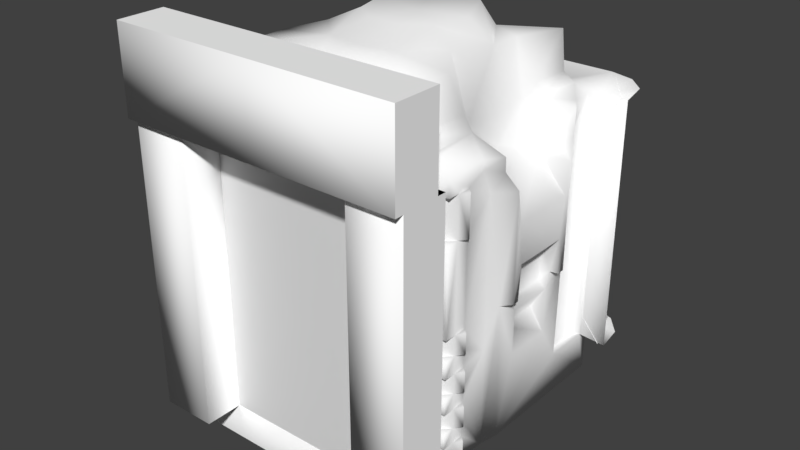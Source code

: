 # Source: Elevator.blend  (saved by Blender 2.77.0; exported with 4.5.12 LTS)
import bpy
from mathutils import Matrix  # noqa: F401  (used for matrix-valued properties, if any)

bpy.ops.wm.read_factory_settings(use_empty=True)
scene = bpy.context.scene
scene.name = 'Scene'

# ---- collections
col_collection_1 = bpy.data.collections.new('Collection 1'); scene.collection.children.link(col_collection_1)

# ---- materials (node trees are filled in below, after node groups)
mat_elevatordoor = bpy.data.materials.new('ElevatorDoor')
mat_elevatordoor.alpha_threshold = 0.0
mat_elevatordoor.use_transparent_shadow = False
mat_elevatordoor.roughness = 0.5
mat_elevator = bpy.data.materials.new('Elevator')
mat_elevator.alpha_threshold = 0.0
mat_elevator.use_transparent_shadow = False
mat_elevator.diffuse_color = (1.0, 1.0, 1.0, 1.0)
mat_elevator.roughness = 0.5
mat_elevator.specular_intensity = 0.0

# ---- material node trees

# ---- world
world_world = bpy.data.worlds.new('World'); scene.world = world_world
world_world.color = (0.05088, 0.05088, 0.05088)
world_world.use_sun_shadow = False
world_world.sun_shadow_jitter_overblur = 0.0
world_world.cycles.sampling_method = 'MANUAL'

# ---- meshes
me_elevatordoorright = bpy.data.meshes.new('ElevatorDoorRight')
me_elevatordoorright.from_pydata([(12.55, -20.5, 1.907e-06), (-1.609e-06, -20.5, 1.907e-06), (12.55, -19.5, 1.907e-06), (-1.609e-06, -19.5, 40.35), (12.55, -20.5, 40.35), (-1.609e-06, -20.5, 40.35), (12.55, -19.5, 40.35), (-1.609e-06, -19.5, 1.907e-06)], [], [(6, 2, 7, 3), (3, 7, 1, 5), (5, 1, 0, 4)])
_uv = me_elevatordoorright.uv_layers.new(name='UVMap')
_uv.uv.foreach_set('vector', [0.625, 1.0, 0.625, 0.0, 0.0, 0.0, 0.0, 1.0, 0.007437, 1.0, 0.007436, 1.581e-05, 1.581e-05, 1.581e-05, 1.581e-05, 1.0, 0.0, 1.0, 0.0, 0.0, 0.625, 0.0, 0.625, 1.0])
me_elevatordoorright.materials.append(mat_elevatordoor)
me_elevatordoorright.use_remesh_preserve_volume = False
me_elevatordoorright.use_remesh_preserve_attributes = False
me_elevatordoorright.use_mirror_vertex_groups = False
me_elevatordoorright.update()
me_elevatordoorleft = bpy.data.meshes.new('ElevatorDoorLeft')
me_elevatordoorleft.from_pydata([(-12.55, -20.5, 1.907e-06), (1.609e-06, -20.5, 1.907e-06), (-12.55, -19.5, 1.907e-06), (1.609e-06, -19.5, 40.35), (-12.55, -20.5, 40.35), (1.609e-06, -20.5, 40.35), (-12.55, -19.5, 40.35), (1.609e-06, -19.5, 1.907e-06)], [], [(6, 3, 7, 2), (3, 5, 1, 7), (5, 4, 0, 1)])
_uv = me_elevatordoorleft.uv_layers.new(name='UVMap')
_uv.uv.foreach_set('vector', [0.625, 1.0, 0.0, 1.0, 0.0, 0.0, 0.625, 0.0, 0.007437, 1.0, 1.581e-05, 1.0, 1.581e-05, 1.581e-05, 0.007436, 1.581e-05, 0.0, 1.0, 0.625, 1.0, 0.625, 0.0, 0.0, 0.0])
me_elevatordoorleft.materials.append(mat_elevatordoor)
me_elevatordoorleft.use_remesh_preserve_volume = False
me_elevatordoorleft.use_remesh_preserve_attributes = False
me_elevatordoorleft.use_mirror_vertex_groups = False
me_elevatordoorleft.update()
me_elevator = bpy.data.meshes.new('Elevator')
me_elevator.from_pydata([(9.221, -4.73, 48.88), (4.641, -9.206, 49.07), (4.215, 10.93, 47.18), (3.485, 8.464, 50.74), (2.086, -5.481, 50.74), (5.462, -3.028, 50.74), (-0.0005795, 1.006, 50.49), (6.751, 1.743, 50.74), (3.485, 13.72, 44.67), (4.215, 13.72, 46.37), (10.03, 2.199, 48.13), (12.08, 13.72, 47.66), (8.653, -17.09, 43.12), (7.306, -15.99, 41.61), (7.306, -15.99, 44.85), (13.41, -6.08, 40.76), (12.31, -9.1, 48.14), (12.2, -16.58, 42.52), (12.31, -16.58, 48.14), (12.2, -5.922, 42.52), (11.72, -4.398, 40.73), (15.87, -5.891, 36.85), (13.41, 8.024, 40.91), (11.72, 6.342, 40.73), (15.87, 7.835, 36.85), (12.28, 7.738, 42.3), (10.23, 6.587, 47.97), (13.56, 14.64, 40.91), (12.42, 15.47, 40.91), (13.74, -15.64, 30.99), (16.65, -10.86, 30.99), (16.65, -10.86, 36.64), (13.74, -15.64, 36.64), (17.42, -11.55, 30.99), (17.42, -11.55, 36.64), (16.65, -12.63, 30.99), (16.65, -12.63, 36.64), (14.86, -14.32, 30.99), (14.86, -14.32, 36.64), (16.65, -14.32, 30.99), (16.65, -14.32, 36.64), (16.65, -10.86, 16.05), (16.65, -10.86, 18.88), (17.42, -11.55, 16.05), (17.42, -11.55, 18.88), (16.65, -12.63, 16.05), (16.65, -12.63, 18.88), (14.86, -14.32, 16.05), (14.86, -14.32, 18.88), (16.65, -14.32, 16.05), (16.65, -14.32, 18.88), (16.65, -10.86, 10.76), (16.65, -10.86, 13.59), (17.42, -11.55, 10.76), (17.42, -11.55, 13.59), (16.65, -12.63, 10.76), (16.65, -12.63, 13.59), (14.86, -14.32, 10.76), (14.86, -14.32, 13.59), (16.65, -14.32, 10.76), (16.65, -14.32, 13.59), (16.65, -10.86, 5.759), (16.65, -10.86, 8.591), (17.42, -11.55, 5.759), (17.42, -11.55, 8.591), (16.65, -12.63, 5.759), (16.65, -12.63, 8.591), (14.86, -14.32, 5.759), (14.86, -14.32, 8.591), (16.65, -14.32, 5.759), (16.65, -14.32, 8.591), (16.65, -10.86, 0.0008775), (16.65, -10.86, 3.619), (17.42, -11.55, 0.7871), (17.42, -11.55, 3.619), (16.43, -12.63, 0.0008775), (16.65, -12.63, 3.619), (14.86, -14.32, 3.619), (16.65, -14.32, 3.619), (13.74, -15.64, 8.591), (13.74, -15.64, 18.77), (13.74, -18.16, 40.28), (12.32, -19.23, 0.0008775), (-0.0005795, -20.52, 40.28), (-0.0005795, -17.31, 40.28), (-0.0005795, -16.84, 40.76), (13.74, -17.31, 40.28), (13.74, -16.84, 40.76), (7.835, -16.84, 41.26), (-0.0005795, -16.42, 49.12), (-0.0005795, -10.15, 49.07), (-0.0005795, -15.99, 41.61), (-0.0005795, -15.99, 44.85), (13.74, -15.64, 40.73), (14.86, -14.32, 40.73), (16.65, -14.32, 38.84), (16.65, -8.185, 37.76), (16.65, -6.8, 34.61), (16.65, -8.185, 39.02), (17.97, -5.982, 39.02), (17.97, -5.919, 37.19), (18.79, -4.283, 34.61), (16.52, 10.38, 37.76), (16.52, 9.122, 34.61), (16.52, 10.38, 40.44), (17.97, 8.115, 37.19), (16.52, 9.122, 6.073), (16.52, 13.06, 40.44), (17.97, 8.178, 40.45), (18.79, -3.553, 30.37), (14.92, 5.589, 34.88), (14.92, -3.591, 34.88), (12.12, 0.9722, 36.59), (18.79, -2.993, 24.7), (16.72, -2.207, 18.79), (16.72, 4.403, 18.79), (16.72, 4.403, 23.44), (16.72, -2.207, 23.44), (15.86, 4.236, 14.66), (15.86, -2.246, 14.66), (18.79, -4.283, 19.84), (18.79, -3.307, 19.84), (17.72, -5.568, 19.82), (17.72, -2.246, 11.51), (17.72, -2.246, 17.68), (17.72, -3.036, 19.82), (18.79, 5.409, 19.84), (17.72, 4.348, 17.68), (17.72, 4.348, 11.51), (17.72, 7.764, 19.82), (18.79, 6.479, 19.84), (18.79, 6.479, 34.61), (18.79, 5.654, 30.37), (18.79, 5.094, 24.7), (17.72, 5.137, 19.82), (16.65, -6.8, 13.96), (20.35, 18.88, 40.44), (17.94, 21.3, 40.44), (14.63, 22.18, 40.44), (17.71, 14.39, 40.44), (16.52, 13.06, 6.07), (-0.0005795, 15.47, 40.91), (-0.0005795, 22.18, 40.44), (-0.0005795, 14.19, 42.3), (12.44, 14.03, 42.22), (17.45, 14.39, 6.072), (20.69, 18.31, 5.801), (18.47, 21.0, 5.801), (16.62, 17.61, 6.016), (16.43, 17.41, 0.0008775), (14.86, 18.15, 0.0008775), (14.93, 18.42, 6.016), (14.97, 22.21, 5.801), (-0.0005795, 22.21, 5.801), (-0.0005795, 18.42, 6.016), (-0.0005795, 18.15, 0.0008775), (17.3, 16.11, 6.016), (17.3, 16.11, 0.0008775), (17.45, 7.955, 6.072), (17.18, -4.283, 0.0008775), (16.65, -6.8, 0.0008775), (-0.0005795, -20.55, 0.0008775), (-0.0005795, -1.617, 0.0008775), (13.74, -15.64, 0.0008775), (13.12, -16.84, 6.008), (13.12, -16.84, 0.0008775), (13.74, -16.68, 0.0008775), (13.74, -18.16, 9.252), (13.74, -16.68, 6.008), (12.74, -18.85, 6.042), (12.74, -18.85, 0.0008775), (12.32, -19.23, 40.28), (-9.222, -4.73, 48.88), (-4.642, -9.206, 49.07), (-4.216, 10.93, 47.18), (-5.463, -3.028, 50.74), (-6.753, 1.743, 50.74), (-4.216, 13.72, 46.37), (-10.03, 2.199, 48.13), (-12.08, 13.72, 47.66), (-8.654, -17.09, 43.12), (-7.307, -15.99, 41.61), (-7.307, -15.99, 44.85), (-13.41, -6.08, 40.76), (-12.31, -9.1, 48.14), (-12.2, -16.58, 42.52), (-12.31, -16.58, 48.14), (-12.2, -5.922, 42.52), (-11.72, -4.398, 40.73), (-15.87, -5.891, 36.85), (-13.41, 8.024, 40.91), (-11.72, 6.342, 40.73), (-15.87, 7.835, 36.85), (-12.28, 7.738, 42.3), (-10.23, 6.587, 47.97), (-13.56, 14.64, 40.91), (-12.42, 15.47, 40.91), (-13.75, -15.64, 30.99), (-16.65, -10.86, 30.99), (-16.65, -10.86, 36.64), (-13.75, -15.64, 36.64), (-17.42, -11.55, 30.99), (-17.42, -11.55, 36.64), (-16.65, -12.63, 30.99), (-16.65, -12.63, 36.64), (-14.86, -14.32, 30.99), (-14.86, -14.32, 36.64), (-16.65, -14.32, 30.99), (-16.65, -14.32, 36.64), (-16.65, -10.86, 16.05), (-16.65, -10.86, 18.88), (-17.42, -11.55, 16.05), (-17.42, -11.55, 18.88), (-16.65, -12.63, 16.05), (-16.65, -12.63, 18.88), (-14.86, -14.32, 16.05), (-14.86, -14.32, 18.88), (-16.65, -14.32, 16.05), (-16.65, -14.32, 18.88), (-16.65, -10.86, 10.76), (-16.65, -10.86, 13.59), (-17.42, -11.55, 10.76), (-17.42, -11.55, 13.59), (-16.65, -12.63, 10.76), (-16.65, -12.63, 13.59), (-14.86, -14.32, 10.76), (-14.86, -14.32, 13.59), (-16.65, -14.32, 10.76), (-16.65, -14.32, 13.59), (-16.65, -10.86, 5.759), (-16.65, -10.86, 8.591), (-17.42, -11.55, 5.759), (-17.42, -11.55, 8.591), (-16.65, -12.63, 5.759), (-16.65, -12.63, 8.591), (-14.86, -14.32, 5.759), (-14.86, -14.32, 8.591), (-16.65, -14.32, 5.759), (-16.65, -14.32, 8.591), (-16.65, -10.86, 0.0008775), (-16.65, -10.86, 3.619), (-17.42, -11.55, 0.7871), (-17.42, -11.55, 3.619), (-16.43, -12.63, 0.0008775), (-16.65, -12.63, 3.619), (-14.86, -14.32, 3.619), (-16.65, -14.32, 3.619), (-13.75, -15.64, 8.591), (-13.75, -15.64, 18.77), (-13.75, -18.16, 40.28), (-12.32, -19.23, 0.0008775), (-13.75, -17.31, 40.28), (-13.75, -16.84, 40.76), (-7.836, -16.84, 41.26), (-13.75, -15.64, 40.73), (-14.86, -14.32, 40.73), (-16.65, -14.32, 38.84), (-16.65, -8.185, 37.76), (-16.65, -6.8, 34.61), (-16.65, -8.185, 39.02), (-17.97, -5.982, 39.02), (-17.97, -5.919, 37.19), (-18.79, -4.283, 34.61), (-16.52, 10.38, 37.76), (-16.52, 9.122, 34.61), (-16.52, 10.38, 40.44), (-17.97, 8.115, 37.19), (-16.52, 9.122, 6.073), (-16.52, 13.06, 40.44), (-17.97, 8.178, 40.45), (-18.79, -3.553, 30.37), (-14.92, 5.589, 34.88), (-14.92, -3.591, 34.88), (-12.12, 0.9722, 36.59), (-18.79, -2.993, 24.7), (-16.72, -2.207, 18.79), (-16.72, 4.403, 18.79), (-16.72, 4.403, 23.44), (-16.72, -2.207, 23.44), (-15.86, 4.236, 14.66), (-15.86, -2.246, 14.66), (-18.79, -4.283, 19.84), (-18.79, -3.307, 19.84), (-17.72, -5.568, 19.82), (-17.72, -2.246, 11.51), (-17.72, -2.246, 17.68), (-17.72, -3.036, 19.82), (-18.79, 5.409, 19.84), (-17.72, 4.348, 17.68), (-17.72, 4.348, 11.51), (-17.72, 7.764, 19.82), (-18.79, 6.479, 19.84), (-18.79, 6.479, 34.61), (-18.79, 5.654, 30.37), (-18.79, 5.094, 24.7), (-17.72, 5.137, 19.82), (-16.65, -6.8, 13.96), (-20.36, 18.88, 40.44), (-17.94, 21.3, 40.44), (-14.63, 22.18, 40.44), (-17.72, 14.39, 40.44), (-16.52, 13.06, 6.07), (-12.44, 14.03, 42.22), (-17.45, 14.39, 6.072), (-20.69, 18.31, 5.801), (-18.47, 21.0, 5.801), (-16.62, 17.61, 6.016), (-16.43, 17.41, 0.0008775), (-14.86, 18.15, 0.0008775), (-14.93, 18.42, 6.016), (-14.97, 22.21, 5.801), (-17.3, 16.11, 6.016), (-17.3, 16.11, 0.0008775), (-17.45, 7.955, 6.072), (-17.18, -4.283, 0.0008775), (-16.65, -6.8, 0.0008775), (-13.75, -15.64, 0.0008775), (-13.12, -16.84, 6.008), (-13.12, -16.84, 0.0008775), (-13.75, -16.68, 0.0008775), (-13.75, -18.16, 9.252), (-13.75, -16.68, 6.008), (-12.75, -18.85, 6.042), (-12.74, -18.85, 0.0008775), (-12.32, -19.23, 40.28), (-2.087, -5.481, 50.74), (-3.486, 8.464, 50.74), (-3.486, 13.72, 44.67), (-0.0005795, -20.55, -5.002), (-0.0005795, -20.52, 51.91), (20.33, 14.3, 5.712), (-20.33, 14.3, 5.712), (-0.0005795, -16.84, 41.26), (-17.81, 14.3, 8.78), (-14.0, 21.15, 8.78), (-18.09, 21.15, 5.712), (-2.08, 18.97, 5.712), (-2.08, 21.15, 8.937), (-2.08, 21.15, 5.712), (-6.296, 18.97, 5.712), (-10.54, 18.97, 5.712), (-6.296, 21.15, 8.937), (-10.54, 21.15, 8.937), (-10.54, 21.15, 5.712), (-6.296, 21.15, 5.712), (2.079, 18.97, 5.712), (2.079, 21.15, 8.937), (2.079, 21.15, 5.712), (6.295, 18.97, 5.712), (6.295, 21.15, 8.937), (10.54, 18.97, 5.712), (10.54, 21.15, 8.937), (10.54, 21.15, 5.712), (6.295, 21.15, 5.712), (17.81, 14.3, 8.78), (14.0, 21.15, 8.78), (18.09, 21.15, 5.712), (-17.81, 14.3, 13.37), (-12.9, 21.15, 13.31), (-14.0, 21.15, 12.68), (-0.0005795, 21.15, 10.38), (-0.0005795, 19.12, 10.38), (-0.0005795, 18.17, 11.22), (-4.12, 19.12, 10.38), (-4.12, 21.15, 10.38), (-4.721, 21.15, 10.95), (-4.721, 19.12, 10.95), (-3.963, 18.17, 11.22), (4.119, 19.12, 10.38), (4.719, 21.15, 10.95), (4.119, 21.15, 10.38), (4.719, 19.12, 10.95), (3.962, 18.17, 11.22), (17.81, 14.3, 13.37), (12.9, 21.15, 13.31), (14.0, 21.15, 12.68), (-14.0, 21.15, 19.76), (-17.81, 14.3, 19.2), (-12.9, 21.15, 19.13), (14.0, 21.15, 19.76), (17.81, 14.3, 19.2), (12.9, 21.15, 19.13), (-14.79, 21.15, 26.78), (-18.53, 14.33, 26.78), (-14.0, 21.15, 24.95), (-17.81, 14.3, 25.02), (-0.0005795, 19.12, 30.05), (-0.0005795, 20.96, 30.05), (-0.0005795, 18.17, 29.17), (-4.721, 19.12, 29.44), (-4.721, 21.15, 29.44), (-4.12, 20.96, 30.05), (-4.12, 19.12, 30.05), (-3.963, 18.17, 29.17), (-0.0005795, 21.15, 30.27), (-4.461, 21.15, 30.27), (4.719, 19.12, 29.44), (4.119, 20.96, 30.05), (4.719, 21.15, 29.44), (4.119, 19.12, 30.05), (3.962, 18.17, 29.17), (4.46, 21.15, 30.27), (14.79, 21.15, 26.78), (18.53, 14.33, 26.78), (14.0, 21.15, 24.95), (17.81, 14.3, 25.02), (-18.53, 14.33, 37.76), (-2.675, 21.15, 35.24), (-7.556, 20.29, 36.03), (-2.987, 20.29, 36.03), (-7.867, 21.15, 35.24), (2.674, 21.15, 35.24), (2.986, 20.29, 36.03), (7.555, 20.29, 36.03), (7.866, 21.15, 35.24), (18.53, 14.33, 37.76), (-14.64, 19.35, 40.44), (-14.95, 21.15, 38.55), (-15.11, 21.87, 40.44), (-20.45, 14.33, 40.47), (-0.0005795, 21.15, 38.55), (-0.0005795, 19.35, 40.44), (-2.987, 19.35, 40.44), (-7.556, 19.35, 40.44), (-7.867, 21.15, 38.55), (-2.675, 21.15, 38.55), (2.986, 19.35, 40.44), (7.555, 19.35, 40.44), (7.866, 21.15, 38.55), (2.674, 21.15, 38.55), (14.63, 19.35, 40.44), (14.95, 21.15, 38.55), (15.11, 21.87, 40.44), (20.45, 14.33, 40.47), (-19.94, -20.55, 0.0008775), (-19.94, -19.29, 0.0008775), (-19.94, -20.55, -5.002), (19.94, -20.55, 0.0008775), (19.94, -19.29, 0.0008775), (19.94, -20.55, -5.002), (-19.94, -19.29, 40.28), (-19.94, -20.52, 40.28), (-19.94, -20.52, 51.91), (19.94, -19.29, 40.28), (19.94, -20.52, 40.28), (19.94, -20.52, 51.91), (-21.24, 14.39, 5.801), (21.24, 14.39, 5.801), (-21.24, 14.39, 40.44), (21.24, 14.39, 40.44), (-12.32, -25.77, 0.0008775), (-12.32, -25.77, 40.28), (-19.94, -25.83, 0.0008775), (-19.94, -25.83, 40.28), (-0.0005795, -27.06, 51.91), (-19.94, -27.06, 40.28), (12.32, -25.77, 0.0008775), (12.32, -25.77, 40.28), (-19.94, -27.06, 51.91), (-0.0005795, -27.06, 40.28), (19.94, -25.83, 40.28), (19.94, -25.83, 0.0008775), (19.94, -27.06, 40.28), (19.94, -27.06, 51.91)], [], [(326, 3, 6), (4, 325, 6), (327, 8, 3), (327, 3, 326), (8, 327, 143), (90, 325, 4), (337, 336, 345), (346, 337, 345), (360, 337, 346), (10, 0, 5), (7, 10, 5), (3, 10, 7), (2, 10, 3), (5, 1, 4), (0, 1, 5), (3, 7, 6), (5, 4, 6), (7, 5, 6), (8, 2, 3), (9, 2, 8), (11, 2, 9), (11, 26, 2), (26, 10, 2), (13, 12, 88), (14, 12, 13), (18, 16, 17), (17, 16, 19), (17, 19, 15), (1, 0, 16), (1, 16, 18), (16, 0, 19), (15, 19, 20), (21, 20, 111), (15, 20, 21), (25, 22, 23), (23, 24, 110), (23, 22, 24), (112, 23, 110), (20, 112, 111), (26, 11, 25), (25, 11, 144), (25, 144, 22), (144, 28, 27), (144, 27, 22), (22, 108, 24), (11, 9, 144), (8, 143, 144), (9, 8, 144), (34, 31, 30), (34, 30, 33), (36, 34, 33), (36, 33, 35), (31, 34, 36), (33, 30, 35), (38, 36, 35), (38, 35, 37), (32, 37, 29), (32, 38, 37), (35, 39, 37), (40, 36, 38), (44, 42, 41), (44, 41, 43), (46, 44, 43), (46, 43, 45), (42, 44, 46), (43, 41, 45), (48, 46, 45), (48, 45, 47), (45, 49, 47), (50, 46, 48), (54, 52, 51), (54, 51, 53), (56, 54, 53), (56, 53, 55), (52, 54, 56), (53, 51, 55), (58, 56, 55), (58, 55, 57), (55, 59, 57), (60, 56, 58), (64, 62, 61), (64, 61, 63), (66, 64, 63), (66, 63, 65), (62, 64, 66), (63, 61, 65), (68, 66, 65), (68, 65, 67), (65, 69, 67), (70, 66, 68), (74, 72, 71), (73, 74, 71), (76, 74, 73), (76, 73, 75), (72, 74, 76), (73, 71, 75), (77, 76, 75), (77, 75, 163), (78, 76, 77), (37, 39, 50), (37, 50, 48), (49, 60, 58), (47, 49, 58), (59, 70, 68), (57, 59, 68), (69, 78, 77), (67, 69, 77), (35, 30, 42), (39, 35, 50), (35, 46, 50), (35, 42, 46), (45, 41, 52), (49, 45, 60), (45, 56, 60), (45, 52, 56), (55, 51, 62), (59, 55, 70), (55, 66, 70), (55, 62, 66), (65, 61, 72), (69, 65, 78), (65, 76, 78), (65, 72, 76), (79, 77, 163), (79, 67, 77), (79, 68, 67), (57, 68, 79), (29, 37, 48), (58, 57, 79), (80, 58, 79), (80, 47, 58), (80, 48, 47), (29, 48, 80), (81, 29, 80), (85, 86, 84), (85, 87, 86), (88, 87, 85), (332, 88, 85), (12, 17, 88), (88, 17, 87), (12, 14, 17), (14, 18, 17), (92, 14, 13), (92, 13, 91), (13, 88, 332), (91, 13, 332), (1, 90, 4), (81, 32, 29), (86, 87, 32), (81, 86, 32), (93, 38, 32), (93, 94, 38), (95, 40, 38), (94, 95, 38), (87, 17, 93), (17, 15, 93), (87, 93, 32), (26, 25, 23), (19, 0, 20), (20, 23, 112), (0, 10, 20), (10, 23, 20), (10, 26, 23), (15, 94, 93), (95, 31, 36), (95, 36, 40), (95, 98, 31), (98, 96, 31), (31, 96, 97), (31, 97, 30), (30, 97, 42), (42, 97, 135), (41, 42, 135), (41, 135, 52), (52, 135, 51), (51, 135, 62), (94, 15, 98), (94, 98, 95), (158, 145, 157), (158, 157, 159), (100, 21, 101), (21, 111, 101), (15, 99, 98), (100, 99, 21), (99, 15, 21), (104, 107, 102), (106, 103, 140), (103, 107, 140), (102, 107, 103), (108, 105, 24), (112, 110, 111), (110, 132, 109), (111, 110, 109), (24, 105, 131), (110, 24, 131), (101, 111, 109), (110, 131, 132), (117, 115, 114), (117, 116, 115), (133, 116, 117), (113, 133, 117), (124, 118, 119), (124, 127, 118), (125, 114, 124), (114, 127, 124), (115, 134, 127), (114, 115, 127), (129, 106, 158), (103, 106, 129), (120, 125, 122), (120, 121, 125), (124, 119, 123), (119, 128, 123), (119, 118, 128), (122, 125, 124), (122, 124, 123), (122, 123, 159), (121, 113, 125), (113, 121, 120), (109, 113, 120), (101, 109, 120), (109, 133, 113), (109, 132, 133), (130, 129, 134), (126, 130, 134), (134, 129, 127), (127, 129, 128), (128, 129, 158), (128, 158, 159), (133, 130, 126), (133, 132, 130), (132, 131, 130), (118, 127, 128), (133, 126, 134), (97, 122, 135), (89, 1, 18), (1, 89, 90), (89, 14, 92), (89, 18, 14), (96, 99, 100), (98, 99, 96), (100, 101, 97), (96, 100, 97), (108, 104, 102), (108, 102, 105), (105, 102, 103), (105, 103, 131), (125, 117, 114), (113, 117, 125), (116, 133, 134), (116, 134, 115), (130, 131, 129), (131, 103, 129), (97, 101, 122), (101, 120, 122), (123, 128, 159), (108, 22, 104), (27, 107, 104), (22, 27, 104), (27, 139, 107), (107, 145, 140), (107, 139, 145), (139, 449, 145), (145, 449, 447), (136, 449, 139), (137, 136, 139), (28, 144, 141), (144, 143, 141), (28, 141, 142), (138, 28, 142), (27, 28, 138), (27, 138, 139), (138, 137, 139), (156, 145, 447), (145, 156, 157), (146, 156, 447), (148, 156, 146), (147, 148, 146), (151, 150, 149), (148, 151, 149), (151, 148, 147), (152, 151, 147), (151, 152, 153), (154, 151, 153), (150, 154, 155), (151, 154, 150), (145, 158, 140), (158, 106, 140), (122, 159, 160), (135, 122, 160), (62, 135, 160), (72, 160, 71), (61, 62, 160), (72, 61, 160), (156, 148, 157), (148, 149, 157), (149, 150, 157), (157, 150, 159), (438, 82, 437), (75, 71, 163), (160, 162, 71), (437, 82, 161), (159, 162, 160), (71, 162, 163), (150, 155, 159), (155, 162, 159), (169, 168, 164), (168, 79, 163), (80, 79, 168), (81, 80, 168), (169, 170, 82), (171, 81, 169), (171, 169, 82), (167, 81, 168), (81, 167, 169), (169, 167, 168), (166, 168, 163), (163, 162, 161), (170, 165, 82), (165, 166, 163), (165, 163, 161), (82, 165, 161), (164, 165, 170), (169, 164, 170), (164, 166, 165), (164, 168, 166), (329, 442, 458, 454), (442, 441, 455, 458), (171, 443, 444), (171, 444, 83), (84, 171, 83), (84, 86, 171), (86, 81, 171), (250, 324, 451, 450), (324, 440, 453, 451), (437, 161, 328), (439, 437, 328), (398, 397, 396), (397, 399, 396), (397, 387, 386), (399, 397, 386), (370, 369, 368), (369, 371, 368), (360, 368, 361), (360, 370, 368), (398, 396, 369), (369, 396, 371), (372, 388, 362), (400, 388, 372), (372, 362, 361), (368, 372, 361), (400, 386, 388), (399, 386, 400), (396, 399, 400), (396, 372, 371), (396, 400, 372), (371, 372, 368), (413, 412, 411), (414, 413, 411), (413, 426, 412), (427, 426, 413), (428, 427, 413), (428, 413, 414), (412, 429, 411), (426, 429, 412), (429, 421, 420), (426, 421, 429), (430, 427, 428), (431, 430, 428), (429, 420, 411), (414, 398, 402), (431, 414, 402), (431, 428, 414), (432, 430, 431), (415, 402, 403), (415, 431, 402), (433, 431, 415), (433, 432, 431), (405, 403, 404), (403, 402, 404), (405, 404, 379), (405, 379, 380), (380, 379, 381), (380, 381, 373), (373, 381, 374), (373, 374, 375), (373, 375, 354), (375, 355, 354), (354, 356, 330), (354, 355, 356), (347, 346, 345), (350, 349, 348), (351, 349, 350), (352, 351, 350), (349, 353, 348), (353, 349, 347), (349, 346, 347), (370, 360, 346), (349, 370, 346), (369, 370, 349), (356, 355, 352), (355, 351, 352), (351, 369, 349), (374, 381, 369), (402, 398, 404), (381, 398, 369), (404, 398, 381), (379, 404, 381), (374, 369, 351), (375, 374, 355), (374, 351, 355), (172, 178, 175), (178, 176, 175), (178, 326, 176), (178, 174, 326), (173, 175, 325), (173, 172, 175), (176, 326, 6), (325, 175, 6), (175, 176, 6), (174, 327, 326), (174, 177, 327), (174, 179, 177), (194, 179, 174), (178, 194, 174), (180, 181, 253), (180, 182, 181), (184, 186, 185), (184, 185, 187), (187, 185, 183), (172, 173, 184), (184, 173, 186), (172, 184, 187), (187, 183, 188), (188, 189, 272), (188, 183, 189), (190, 193, 191), (192, 191, 271), (190, 191, 192), (191, 273, 271), (273, 188, 272), (179, 194, 193), (179, 193, 302), (302, 193, 190), (196, 302, 195), (195, 302, 190), (269, 190, 192), (177, 179, 302), (143, 327, 302), (327, 177, 302), (199, 202, 198), (198, 202, 201), (202, 204, 201), (201, 204, 203), (202, 199, 204), (198, 201, 203), (204, 206, 203), (203, 206, 205), (205, 200, 197), (206, 200, 205), (207, 203, 205), (204, 208, 206), (210, 212, 209), (209, 212, 211), (212, 214, 211), (211, 214, 213), (212, 210, 214), (209, 211, 213), (214, 216, 213), (213, 216, 215), (217, 213, 215), (214, 218, 216), (220, 222, 219), (219, 222, 221), (222, 224, 221), (221, 224, 223), (222, 220, 224), (219, 221, 223), (224, 226, 223), (223, 226, 225), (227, 223, 225), (224, 228, 226), (230, 232, 229), (229, 232, 231), (232, 234, 231), (231, 234, 233), (232, 230, 234), (229, 231, 233), (234, 236, 233), (233, 236, 235), (237, 233, 235), (234, 238, 236), (240, 242, 239), (242, 241, 239), (242, 244, 241), (241, 244, 243), (242, 240, 244), (239, 241, 243), (244, 245, 243), (243, 245, 316), (244, 246, 245), (207, 205, 218), (218, 205, 216), (228, 217, 226), (217, 215, 226), (238, 227, 236), (227, 225, 236), (246, 237, 245), (237, 235, 245), (198, 203, 210), (203, 207, 218), (214, 203, 218), (210, 203, 214), (209, 213, 220), (213, 217, 228), (224, 213, 228), (220, 213, 224), (219, 223, 230), (223, 227, 238), (234, 223, 238), (230, 223, 234), (229, 233, 240), (233, 237, 246), (244, 233, 246), (240, 233, 244), (245, 247, 316), (235, 247, 245), (236, 247, 235), (236, 225, 247), (205, 197, 216), (225, 226, 247), (226, 248, 247), (215, 248, 226), (216, 248, 215), (216, 197, 248), (197, 249, 248), (251, 85, 84), (252, 85, 251), (252, 253, 85), (253, 332, 85), (185, 180, 253), (185, 253, 252), (182, 180, 185), (186, 182, 185), (182, 92, 181), (181, 92, 91), (253, 181, 332), (181, 91, 332), (90, 173, 325), (200, 249, 197), (252, 251, 200), (251, 249, 200), (206, 254, 200), (255, 254, 206), (208, 256, 206), (256, 255, 206), (185, 252, 254), (183, 185, 254), (254, 252, 200), (193, 194, 191), (172, 187, 188), (191, 188, 273), (178, 172, 188), (191, 178, 188), (194, 178, 191), (255, 183, 254), (199, 256, 204), (204, 256, 208), (259, 256, 199), (257, 259, 199), (257, 199, 258), (258, 199, 198), (258, 198, 210), (258, 210, 296), (210, 209, 296), (296, 209, 220), (296, 220, 219), (296, 219, 230), (183, 255, 259), (259, 255, 256), (303, 313, 312), (312, 313, 314), (189, 261, 262), (272, 189, 262), (260, 183, 259), (260, 261, 189), (183, 260, 189), (268, 265, 263), (264, 267, 301), (268, 264, 301), (268, 263, 264), (266, 269, 192), (271, 273, 272), (293, 271, 270), (271, 272, 270), (266, 192, 292), (192, 271, 292), (272, 262, 270), (292, 271, 293), (276, 278, 275), (277, 278, 276), (277, 294, 278), (294, 274, 278), (279, 285, 280), (288, 285, 279), (275, 286, 285), (288, 275, 285), (295, 276, 288), (276, 275, 288), (267, 290, 313), (267, 264, 290), (286, 281, 283), (282, 281, 286), (280, 285, 284), (289, 280, 284), (279, 280, 289), (286, 283, 285), (285, 283, 284), (284, 283, 314), (274, 282, 286), (282, 274, 281), (274, 270, 281), (270, 262, 281), (294, 270, 274), (293, 270, 294), (290, 291, 295), (291, 287, 295), (290, 295, 288), (290, 288, 289), (290, 289, 313), (313, 289, 314), (291, 294, 287), (293, 294, 291), (292, 293, 291), (288, 279, 289), (287, 294, 295), (283, 258, 296), (173, 89, 186), (89, 173, 90), (182, 89, 92), (186, 89, 182), (260, 257, 261), (260, 259, 257), (262, 261, 258), (261, 257, 258), (265, 269, 263), (263, 269, 266), (263, 266, 264), (264, 266, 292), (278, 286, 275), (278, 274, 286), (294, 277, 295), (295, 277, 276), (292, 291, 290), (264, 292, 290), (262, 258, 283), (281, 262, 283), (289, 284, 314), (190, 269, 265), (268, 195, 265), (195, 190, 265), (300, 195, 268), (303, 268, 301), (300, 268, 303), (448, 300, 303), (448, 303, 446), (448, 297, 300), (297, 298, 300), (302, 196, 141), (143, 302, 141), (141, 196, 142), (196, 299, 142), (196, 195, 299), (299, 195, 300), (298, 299, 300), (303, 311, 446), (311, 303, 312), (311, 304, 446), (311, 306, 304), (306, 305, 304), (308, 309, 307), (309, 306, 307), (306, 309, 305), (309, 310, 305), (310, 309, 153), (309, 154, 153), (154, 308, 155), (154, 309, 308), (313, 303, 301), (267, 313, 301), (314, 283, 315), (283, 296, 315), (296, 230, 315), (315, 240, 239), (230, 229, 315), (229, 240, 315), (306, 311, 312), (307, 306, 312), (308, 307, 312), (308, 312, 314), (250, 435, 434), (239, 243, 316), (162, 315, 239), (250, 434, 161), (162, 314, 315), (162, 239, 316), (155, 308, 314), (162, 155, 314), (321, 322, 317), (247, 321, 316), (247, 248, 321), (248, 249, 321), (323, 322, 250), (249, 324, 322), (322, 324, 250), (249, 320, 321), (320, 249, 322), (320, 322, 321), (321, 319, 316), (162, 316, 161), (318, 323, 250), (319, 318, 316), (316, 318, 161), (318, 250, 161), (318, 317, 323), (317, 322, 323), (319, 317, 318), (321, 317, 319), (438, 443, 460, 461), (441, 83, 459, 455), (440, 324, 441), (441, 324, 83), (324, 84, 83), (251, 84, 324), (249, 251, 324), (443, 171, 457, 460), (83, 444, 462, 459), (161, 434, 328), (434, 436, 328), (391, 390, 389), (392, 391, 389), (387, 391, 386), (391, 392, 386), (365, 364, 363), (366, 365, 363), (363, 360, 361), (364, 360, 363), (389, 390, 365), (389, 365, 366), (388, 367, 362), (388, 393, 367), (362, 367, 361), (367, 363, 361), (386, 393, 388), (386, 392, 393), (392, 389, 393), (367, 389, 366), (393, 389, 367), (367, 366, 363), (409, 408, 407), (408, 410, 407), (422, 408, 409), (422, 423, 408), (423, 424, 408), (408, 424, 410), (425, 409, 407), (425, 422, 409), (421, 425, 420), (421, 422, 425), (423, 416, 424), (416, 417, 424), (420, 425, 407), (390, 410, 382), (410, 417, 382), (424, 417, 410), (416, 418, 417), (382, 406, 383), (417, 406, 382), (417, 419, 406), (418, 419, 417), (383, 385, 384), (382, 383, 384), (384, 385, 376), (376, 385, 377), (376, 377, 378), (378, 377, 357), (378, 357, 358), (358, 357, 359), (359, 357, 333), (334, 359, 333), (335, 333, 331), (334, 333, 335), (337, 338, 336), (341, 340, 339), (341, 342, 340), (342, 343, 340), (344, 341, 339), (341, 344, 338), (337, 341, 338), (360, 364, 337), (364, 341, 337), (364, 365, 341), (334, 335, 343), (342, 334, 343), (365, 342, 341), (378, 358, 365), (390, 382, 384), (390, 378, 365), (390, 384, 378), (384, 376, 378), (365, 358, 342), (358, 359, 334), (342, 358, 334), (401, 394, 397), (397, 394, 387), (394, 395, 391), (394, 391, 387), (395, 410, 390), (391, 395, 390), (401, 397, 398), (414, 401, 398), (414, 411, 401), (411, 420, 394), (401, 411, 394), (407, 410, 395), (407, 395, 394), (420, 407, 394), (460, 456, 461), (460, 457, 456), (462, 454, 459), (463, 454, 462), (450, 453, 452), (451, 453, 450), (454, 455, 459), (454, 458, 455), (435, 250, 450, 452), (444, 445, 463, 462), (171, 82, 456, 457), (82, 438, 461, 456), (445, 329, 454, 463), (440, 435, 452, 453)])
me_elevator.polygons.foreach_set('use_smooth', [1, 1, 1, 1, 1, 1, 1, 1, 1, 1, 1, 1, 1, 1, 1, 1, 1, 1, 1, 1, 1, 1, 1, 1, 1, 1, 1, 1, 1, 1, 1, 1, 1, 1, 1, 1, 1, 1, 1, 1, 1, 1, 1, 1, 1, 1, 1, 1, 1, 1, 1, 1, 1, 1, 1, 1, 1, 1, 1, 1, 1, 1, 1, 1, 1, 1, 1, 1, 1, 1, 1, 1, 1, 1, 1, 1, 1, 1, 1, 1, 1, 1, 1, 1, 1, 1, 1, 1, 1, 1, 1, 1, 1, 1, 1, 1, 1, 1, 1, 1, 1, 1, 1, 1, 1, 1, 1, 1, 1, 1, 1, 1, 1, 1, 1, 1, 1, 1, 1, 1, 1, 1, 1, 1, 1, 1, 1, 1, 1, 1, 1, 1, 1, 1, 1, 1, 1, 1, 1, 1, 1, 1, 1, 1, 1, 1, 1, 1, 1, 1, 1, 1, 1, 1, 1, 1, 1, 1, 1, 1, 1, 1, 1, 1, 1, 1, 1, 1, 1, 1, 1, 1, 1, 1, 1, 1, 1, 1, 1, 1, 1, 1, 1, 1, 1, 1, 1, 1, 1, 1, 1, 1, 1, 1, 1, 1, 1, 1, 1, 1, 1, 1, 1, 1, 1, 1, 1, 1, 1, 1, 1, 1, 1, 1, 1, 1, 1, 1, 1, 1, 1, 1, 1, 1, 1, 1, 1, 1, 1, 1, 1, 1, 1, 1, 1, 1, 1, 1, 1, 1, 1, 1, 1, 1, 1, 1, 1, 1, 1, 1, 1, 1, 1, 1, 1, 1, 1, 1, 1, 1, 1, 1, 1, 1, 1, 1, 1, 1, 1, 1, 1, 1, 1, 1, 1, 1, 1, 1, 1, 1, 1, 1, 1, 1, 1, 1, 1, 1, 1, 1, 1, 1, 1, 1, 1, 1, 1, 1, 1, 1, 1, 1, 1, 1, 1, 1, 1, 1, 1, 1, 1, 1, 1, 1, 1, 1, 1, 1, 1, 1, 1, 1, 1, 1, 1, 1, 0, 0, 1, 1, 1, 1, 1, 1, 1, 1, 1, 1, 1, 1, 1, 1, 1, 1, 1, 1, 1, 1, 1, 1, 1, 1, 1, 1, 1, 1, 1, 1, 1, 1, 1, 1, 1, 1, 1, 1, 1, 1, 1, 1, 1, 1, 1, 1, 1, 1, 1, 1, 1, 1, 1, 1, 1, 1, 1, 1, 1, 1, 1, 1, 1, 1, 1, 1, 1, 1, 1, 1, 1, 1, 1, 1, 1, 1, 1, 1, 1, 1, 1, 1, 1, 1, 1, 1, 1, 1, 1, 1, 1, 1, 1, 1, 1, 1, 1, 1, 1, 1, 1, 1, 1, 1, 1, 1, 1, 1, 1, 1, 1, 1, 1, 1, 1, 1, 1, 1, 1, 1, 1, 1, 1, 1, 1, 1, 1, 1, 1, 1, 1, 1, 1, 1, 1, 1, 1, 1, 1, 1, 1, 1, 1, 1, 1, 1, 1, 1, 1, 1, 1, 1, 1, 1, 1, 1, 1, 1, 1, 1, 1, 1, 1, 1, 1, 1, 1, 1, 1, 1, 1, 1, 1, 1, 1, 1, 1, 1, 1, 1, 1, 1, 1, 1, 1, 1, 1, 1, 1, 1, 1, 1, 1, 1, 1, 1, 1, 1, 1, 1, 1, 1, 1, 1, 1, 1, 1, 1, 1, 1, 1, 1, 1, 1, 1, 1, 1, 1, 1, 1, 1, 1, 1, 1, 1, 1, 1, 1, 1, 1, 1, 1, 1, 1, 1, 1, 1, 1, 1, 1, 1, 1, 1, 1, 1, 1, 1, 1, 1, 1, 1, 1, 1, 1, 1, 1, 1, 1, 1, 1, 1, 1, 1, 1, 1, 1, 1, 1, 1, 1, 1, 1, 1, 1, 1, 1, 1, 1, 1, 1, 1, 1, 1, 1, 1, 1, 1, 1, 1, 1, 1, 1, 1, 1, 1, 1, 1, 1, 1, 1, 1, 1, 1, 1, 1, 1, 1, 1, 1, 1, 1, 1, 1, 1, 1, 1, 1, 1, 1, 1, 1, 1, 1, 1, 1, 1, 1, 1, 1, 1, 1, 1, 1, 1, 1, 1, 1, 1, 1, 1, 1, 1, 1, 1, 1, 1, 1, 1, 1, 1, 1, 1, 1, 1, 1, 1, 1, 1, 1, 1, 1, 1, 1, 1, 1, 1, 1, 1, 1, 1, 1, 1, 1, 1, 1, 1, 1, 1, 1, 1, 1, 1, 1, 1, 1, 1, 1, 1, 1, 1, 1, 1, 1, 1, 1, 1, 1, 1, 1, 1, 0, 1, 1, 1, 1, 1, 1, 1, 1, 1, 1, 1, 1, 1, 1, 1, 1, 1, 1, 1, 1, 1, 1, 1, 1, 1, 1, 1, 1, 1, 1, 1, 1, 1, 1, 1, 1, 1, 1, 1, 1, 1, 1, 1, 1, 1, 1, 1, 1, 1, 1, 1, 1, 1, 1, 1, 1, 1, 1, 1, 1, 1, 1, 1, 1, 1, 1, 1, 1, 1, 1, 1, 1, 1, 1, 1, 1, 1, 1, 1, 1, 1, 1, 1, 1, 1, 1, 1, 1, 1, 1, 1, 1, 1, 1, 1, 1, 1, 1, 1, 1, 1, 1, 1, 1, 1, 1, 1, 0, 1, 1, 0, 0])
_uv = me_elevator.uv_layers.new(name='models/mapobjects/elevators/elevator_0')
_uv.uv.foreach_set('vector', [0.6021, 0.9184, 0.6021, 0.8227, 0.6971, 0.8705, 0.7797, 0.8419, 0.7797, 0.8992, 0.6971, 0.8705, 0.5233, 0.9184, 0.5233, 0.8227, 0.6021, 0.8227, 0.5233, 0.9184, 0.6021, 0.8227, 0.6021, 0.9184, 0.5233, 0.8227, 0.5233, 0.9184, 0.4828, 0.8705, 0.8392, 0.8705, 0.7797, 0.8992, 0.7797, 0.8419, 0.3992, 0.4692, 0.3992, 0.4155, 0.33, 0.4155, 0.33, 0.4692, 0.3992, 0.4692, 0.33, 0.4155, 0.3646, 0.4933, 0.3992, 0.4692, 0.33, 0.4692, 0.6822, 0.7116, 0.7706, 0.7227, 0.7485, 0.7955, 0.6877, 0.7778, 0.6822, 0.7116, 0.7485, 0.7955, 0.6021, 0.8227, 0.6822, 0.7116, 0.6877, 0.7778, 0.5707, 0.8074, 0.6822, 0.7116, 0.6021, 0.8227, 0.7485, 0.7955, 0.8272, 0.8068, 0.7797, 0.8419, 0.7706, 0.7227, 0.8272, 0.8068, 0.7485, 0.7955, 0.6021, 0.8227, 0.6877, 0.7778, 0.6971, 0.8705, 0.7485, 0.7955, 0.7797, 0.8419, 0.6971, 0.8705, 0.6877, 0.7778, 0.7485, 0.7955, 0.6971, 0.8705, 0.5233, 0.8227, 0.5707, 0.8074, 0.6021, 0.8227, 0.5352, 0.8074, 0.5707, 0.8074, 0.5233, 0.8227, 0.5351, 0.7047, 0.5707, 0.8074, 0.5352, 0.8074, 0.5351, 0.7047, 0.6262, 0.7094, 0.5707, 0.8074, 0.6262, 0.7094, 0.6822, 0.7116, 0.5707, 0.8074, 0.2113, 0.1266, 0.2341, 0.1034, 0.2203, 0.1392, 0.2113, 0.07679, 0.2341, 0.1034, 0.2113, 0.1266, 0.9211, 0.7014, 0.8258, 0.7014, 0.9218, 0.6451, 0.9218, 0.6451, 0.8258, 0.7014, 0.7858, 0.6451, 0.9218, 0.6451, 0.7858, 0.6451, 0.7878, 0.6192, 0.8272, 0.8068, 0.7706, 0.7227, 0.8258, 0.7014, 0.8272, 0.8068, 0.8258, 0.7014, 0.9211, 0.7014, 0.8258, 0.7014, 0.7706, 0.7227, 0.7858, 0.6451, 0.7878, 0.6192, 0.7858, 0.6451, 0.7663, 0.5981, 0.7806, 0.5482, 0.7663, 0.5981, 0.7561, 0.5168, 0.7878, 0.6192, 0.7663, 0.5981, 0.7806, 0.5482, 0.6115, 0.6419, 0.6078, 0.6215, 0.6293, 0.5981, 0.6293, 0.5981, 0.6141, 0.5482, 0.6389, 0.5168, 0.6293, 0.5981, 0.6078, 0.6215, 0.6141, 0.5482, 0.6978, 0.5419, 0.6293, 0.5981, 0.6389, 0.5168, 0.7663, 0.5981, 0.6978, 0.5419, 0.7561, 0.5168, 0.6262, 0.7094, 0.5351, 0.7047, 0.6115, 0.6419, 0.6115, 0.6419, 0.5351, 0.7047, 0.5312, 0.6407, 0.6115, 0.6419, 0.5312, 0.6407, 0.6078, 0.6215, 0.4848, 0.6997, 0.4666, 0.7, 0.4771, 0.6843, 0.5312, 0.6407, 0.5234, 0.6215, 0.6078, 0.6215, 0.6078, 0.6215, 0.5943, 0.5939, 0.6141, 0.5482, 0.5351, 0.7047, 0.5352, 0.8074, 0.4848, 0.6997, 0.5233, 0.8227, 0.4828, 0.8705, 0.4848, 0.6997, 0.5352, 0.8074, 0.5233, 0.8227, 0.4848, 0.6997, 0.8576, 0.5426, 0.8488, 0.5426, 0.8488, 0.4596, 0.8576, 0.5426, 0.8488, 0.4596, 0.8576, 0.4596, 0.8714, 0.5426, 0.8576, 0.5426, 0.8576, 0.4596, 0.8714, 0.5426, 0.8576, 0.4596, 0.8714, 0.4596, 0.5273, 0.6746, 0.4852, 0.6839, 0.488, 0.6051, 0.4852, 0.6839, 0.5273, 0.6746, 0.488, 0.6051, 0.893, 0.5426, 0.8714, 0.5426, 0.8714, 0.4596, 0.893, 0.5426, 0.8714, 0.4596, 0.893, 0.4596, 0.9098, 0.5426, 0.893, 0.4596, 0.9098, 0.4596, 0.9098, 0.5426, 0.893, 0.5426, 0.893, 0.4596, 0.4114, 0.4178, 0.4881, 0.4178, 0.4881, 0.5442, 0.4881, 0.4178, 0.4114, 0.4178, 0.4881, 0.5442, 0.8576, 0.2816, 0.8488, 0.2816, 0.8488, 0.2399, 0.8576, 0.2816, 0.8488, 0.2399, 0.8576, 0.2399, 0.8714, 0.2816, 0.8576, 0.2816, 0.8576, 0.2399, 0.8714, 0.2816, 0.8576, 0.2399, 0.8714, 0.2399, 0.5273, 0.6746, 0.4852, 0.6839, 0.488, 0.6051, 0.4852, 0.6839, 0.5273, 0.6746, 0.488, 0.6051, 0.893, 0.2816, 0.8714, 0.2816, 0.8714, 0.2399, 0.893, 0.2816, 0.8714, 0.2399, 0.893, 0.2399, 0.4114, 0.4178, 0.4881, 0.4178, 0.4881, 0.5442, 0.4881, 0.4178, 0.4114, 0.4178, 0.4881, 0.5442, 0.8576, 0.2039, 0.8488, 0.2039, 0.8488, 0.1622, 0.8576, 0.2039, 0.8488, 0.1622, 0.8576, 0.1622, 0.8714, 0.2039, 0.8576, 0.2039, 0.8576, 0.1622, 0.8714, 0.2039, 0.8576, 0.1622, 0.8714, 0.1622, 0.5273, 0.6746, 0.4852, 0.6839, 0.488, 0.6051, 0.4852, 0.6839, 0.5273, 0.6746, 0.488, 0.6051, 0.893, 0.2039, 0.8714, 0.2039, 0.8714, 0.1622, 0.893, 0.2039, 0.8714, 0.1622, 0.893, 0.1622, 0.4114, 0.4178, 0.4881, 0.4178, 0.4881, 0.5442, 0.4881, 0.4178, 0.4114, 0.4178, 0.4881, 0.5442, 0.8576, 0.1303, 0.8488, 0.1303, 0.8488, 0.08865, 0.8576, 0.1303, 0.8488, 0.08865, 0.8576, 0.08865, 0.8714, 0.1303, 0.8576, 0.1303, 0.8576, 0.08865, 0.8714, 0.1303, 0.8576, 0.08865, 0.8714, 0.08865, 0.5273, 0.6746, 0.4852, 0.6839, 0.488, 0.6051, 0.4852, 0.6839, 0.5273, 0.6746, 0.488, 0.6051, 0.893, 0.1303, 0.8714, 0.1303, 0.8714, 0.08865, 0.893, 0.1303, 0.8714, 0.08865, 0.893, 0.08865, 0.4114, 0.4178, 0.4881, 0.4178, 0.4881, 0.5442, 0.4881, 0.4178, 0.4114, 0.4178, 0.4881, 0.5442, 0.8576, 0.05719, 0.8488, 0.05719, 0.8488, 0.005141, 0.8576, 0.01555, 0.8576, 0.05719, 0.8488, 0.005141, 0.8714, 0.05719, 0.8576, 0.05719, 0.8576, 0.01555, 0.8714, 0.05719, 0.8576, 0.01555, 0.8714, 0.005141, 0.5273, 0.6746, 0.4852, 0.6839, 0.488, 0.6051, 0.4886, 0.1084, 0.4695, 0.2041, 0.355, 0.1233, 0.893, 0.05719, 0.8714, 0.05719, 0.8714, 0.005141, 0.893, 0.05719, 0.8714, 0.005141, 0.9098, 0.005141, 0.4881, 0.4178, 0.4114, 0.4178, 0.4881, 0.5442, 0.893, 0.4596, 0.8833, 0.4596, 0.8833, 0.2816, 0.893, 0.4596, 0.8833, 0.2816, 0.893, 0.2816, 0.8833, 0.2399, 0.8833, 0.2039, 0.893, 0.2039, 0.893, 0.2399, 0.8833, 0.2399, 0.893, 0.2039, 0.8833, 0.1622, 0.8833, 0.1303, 0.893, 0.1303, 0.893, 0.1622, 0.8833, 0.1622, 0.893, 0.1303, 0.8833, 0.08865, 0.8833, 0.05719, 0.893, 0.05719, 0.893, 0.08865, 0.8833, 0.08865, 0.893, 0.05719, 0.8714, 0.4596, 0.8488, 0.4596, 0.8488, 0.2816, 0.8833, 0.4596, 0.8714, 0.4596, 0.8833, 0.2816, 0.8714, 0.4596, 0.8714, 0.2816, 0.8833, 0.2816, 0.8714, 0.4596, 0.8488, 0.2816, 0.8714, 0.2816, 0.8714, 0.2399, 0.8488, 0.2399, 0.8488, 0.2039, 0.8833, 0.2399, 0.8714, 0.2399, 0.8833, 0.2039, 0.8714, 0.2399, 0.8714, 0.2039, 0.8833, 0.2039, 0.8714, 0.2399, 0.8488, 0.2039, 0.8714, 0.2039, 0.8714, 0.1622, 0.8488, 0.1622, 0.8488, 0.1303, 0.8833, 0.1622, 0.8714, 0.1622, 0.8833, 0.1303, 0.8714, 0.1622, 0.8714, 0.1303, 0.8833, 0.1303, 0.8714, 0.1622, 0.8488, 0.1303, 0.8714, 0.1303, 0.8714, 0.08865, 0.8488, 0.08865, 0.8488, 0.05719, 0.8833, 0.08865, 0.8714, 0.08865, 0.8833, 0.05719, 0.8714, 0.08865, 0.8714, 0.05719, 0.8833, 0.05719, 0.8714, 0.08865, 0.8488, 0.05719, 0.8714, 0.05719, 0.9098, 0.1303, 0.893, 0.05719, 0.9098, 0.005141, 0.9098, 0.1303, 0.893, 0.08865, 0.893, 0.05719, 0.9098, 0.1303, 0.893, 0.1303, 0.893, 0.08865, 0.893, 0.1622, 0.893, 0.1303, 0.9098, 0.1303, 0.9098, 0.4596, 0.893, 0.4596, 0.893, 0.2816, 0.893, 0.2039, 0.893, 0.1622, 0.9098, 0.1303, 0.9098, 0.28, 0.893, 0.2039, 0.9098, 0.1303, 0.9098, 0.28, 0.893, 0.2399, 0.893, 0.2039, 0.9098, 0.28, 0.893, 0.2816, 0.893, 0.2399, 0.9098, 0.4596, 0.893, 0.2816, 0.9098, 0.28, 0.942, 0.5914, 0.9098, 0.4596, 0.9098, 0.28, 0.08793, 0.1494, 0.3201, 0.1608, 0.08793, 0.1608, 0.08793, 0.1494, 0.3201, 0.1494, 0.3201, 0.1608, 0.2203, 0.1392, 0.3201, 0.1494, 0.08793, 0.1494, 0.08793, 0.1392, 0.2203, 0.1392, 0.08793, 0.1494, 0.2341, 0.1034, 0.294, 0.1126, 0.2203, 0.1392, 0.2203, 0.1392, 0.294, 0.1126, 0.3201, 0.1494, 0.2341, 0.1034, 0.2113, 0.07679, 0.294, 0.1126, 0.2113, 0.07679, 0.2959, 0.0212, 0.294, 0.1126, 0.08793, 0.07679, 0.2113, 0.07679, 0.2113, 0.1266, 0.08793, 0.07679, 0.2113, 0.1266, 0.08793, 0.1266, 0.2113, 0.1266, 0.2203, 0.1392, 0.08793, 0.1392, 0.08793, 0.1266, 0.2113, 0.1266, 0.08793, 0.1392, 0.8272, 0.8068, 0.8392, 0.8705, 0.7797, 0.8419, 0.942, 0.5914, 0.9098, 0.5426, 0.9098, 0.4596, 0.9311, 0.5914, 0.9251, 0.6192, 0.9098, 0.5426, 0.942, 0.5914, 0.9311, 0.5914, 0.9098, 0.5426, 0.9098, 0.6188, 0.893, 0.5426, 0.9098, 0.5426, 0.9098, 0.6188, 0.893, 0.6188, 0.893, 0.5426, 0.8833, 0.575, 0.8833, 0.5426, 0.893, 0.5426, 0.893, 0.6188, 0.8833, 0.575, 0.893, 0.5426, 0.9251, 0.6192, 0.9218, 0.6451, 0.9098, 0.6188, 0.9218, 0.6451, 0.7878, 0.6192, 0.9098, 0.6188, 0.9251, 0.6192, 0.9098, 0.6188, 0.9098, 0.5426, 0.6262, 0.7094, 0.6115, 0.6419, 0.6293, 0.5981, 0.7858, 0.6451, 0.7706, 0.7227, 0.7663, 0.5981, 0.7663, 0.5981, 0.6293, 0.5981, 0.6978, 0.5419, 0.7706, 0.7227, 0.6822, 0.7116, 0.7663, 0.5981, 0.6822, 0.7116, 0.6293, 0.5981, 0.7663, 0.5981, 0.6822, 0.7116, 0.6262, 0.7094, 0.6293, 0.5981, 0.7878, 0.6192, 0.893, 0.6188, 0.9098, 0.6188, 0.8833, 0.575, 0.8488, 0.5426, 0.8714, 0.5426, 0.8833, 0.575, 0.8714, 0.5426, 0.8833, 0.5426, 0.8833, 0.575, 0.8176, 0.5777, 0.8488, 0.5426, 0.8176, 0.5777, 0.8176, 0.5592, 0.8488, 0.5426, 0.8488, 0.5426, 0.8176, 0.5592, 0.797, 0.5129, 0.8488, 0.5426, 0.797, 0.5129, 0.8488, 0.4596, 0.8488, 0.4596, 0.797, 0.5129, 0.8488, 0.2816, 0.8488, 0.2816, 0.797, 0.5129, 0.797, 0.2093, 0.8488, 0.2399, 0.8488, 0.2816, 0.797, 0.2093, 0.8488, 0.2399, 0.797, 0.2093, 0.8488, 0.2039, 0.8488, 0.2039, 0.797, 0.2093, 0.8488, 0.1622, 0.8488, 0.1622, 0.797, 0.2093, 0.8488, 0.1303, 0.893, 0.6188, 0.7878, 0.6192, 0.8176, 0.5777, 0.893, 0.6188, 0.8176, 0.5777, 0.8833, 0.575, 0.6087, 0.09326, 0.5266, 0.09325, 0.5046, 0.005141, 0.6087, 0.09326, 0.5046, 0.005141, 0.7649, 0.005141, 0.7954, 0.5509, 0.7806, 0.5482, 0.7668, 0.5129, 0.7806, 0.5482, 0.7561, 0.5168, 0.7668, 0.5129, 0.7878, 0.6192, 0.7962, 0.5777, 0.8176, 0.5777, 0.7954, 0.5509, 0.7962, 0.5777, 0.7806, 0.5482, 0.7962, 0.5777, 0.7878, 0.6192, 0.7806, 0.5482, 0.5778, 0.5939, 0.5436, 0.5939, 0.5778, 0.5592, 0.5938, 0.09327, 0.5938, 0.5129, 0.5436, 0.09323, 0.5938, 0.5129, 0.5436, 0.5939, 0.5436, 0.09323, 0.5778, 0.5592, 0.5436, 0.5939, 0.5938, 0.5129, 0.5943, 0.5939, 0.5951, 0.5509, 0.6141, 0.5482, 0.6978, 0.5419, 0.6389, 0.5168, 0.7561, 0.5168, 0.6389, 0.5168, 0.6381, 0.4505, 0.7556, 0.4505, 0.7561, 0.5168, 0.6389, 0.5168, 0.7556, 0.4505, 0.6141, 0.5482, 0.5951, 0.5509, 0.6276, 0.5129, 0.6389, 0.5168, 0.6141, 0.5482, 0.6276, 0.5129, 0.7668, 0.5129, 0.7561, 0.5168, 0.7556, 0.4505, 0.6389, 0.5168, 0.6276, 0.5129, 0.6381, 0.4505, 0.7384, 0.3486, 0.654, 0.2803, 0.7384, 0.2803, 0.7384, 0.3486, 0.654, 0.3486, 0.654, 0.2803, 0.6452, 0.3671, 0.654, 0.3486, 0.7384, 0.3486, 0.7484, 0.3671, 0.6452, 0.3671, 0.7384, 0.3486, 0.7389, 0.264, 0.6671, 0.2197, 0.7268, 0.2197, 0.7389, 0.264, 0.6548, 0.264, 0.6671, 0.2197, 0.749, 0.2955, 0.7384, 0.2803, 0.7389, 0.264, 0.7384, 0.2803, 0.6548, 0.264, 0.7389, 0.264, 0.654, 0.2803, 0.6447, 0.2955, 0.6548, 0.264, 0.7384, 0.2803, 0.654, 0.2803, 0.6548, 0.264, 0.6112, 0.2955, 0.5938, 0.09327, 0.6087, 0.09326, 0.5938, 0.5129, 0.5938, 0.09327, 0.6112, 0.2955, 0.7668, 0.3067, 0.749, 0.2955, 0.7813, 0.2955, 0.7668, 0.3067, 0.7553, 0.3067, 0.749, 0.2955, 0.7389, 0.264, 0.7268, 0.2197, 0.7389, 0.1732, 0.7268, 0.2197, 0.6548, 0.1732, 0.7389, 0.1732, 0.7268, 0.2197, 0.6671, 0.2197, 0.6548, 0.1732, 0.7813, 0.2955, 0.749, 0.2955, 0.7389, 0.264, 0.7813, 0.2955, 0.7389, 0.264, 0.7389, 0.1732, 0.7813, 0.2955, 0.7389, 0.1732, 0.7649, 0.005141, 0.7553, 0.3067, 0.7484, 0.3671, 0.749, 0.2955, 0.7484, 0.3671, 0.7553, 0.3067, 0.7668, 0.3067, 0.7556, 0.4505, 0.7484, 0.3671, 0.7668, 0.3067, 0.7668, 0.5129, 0.7556, 0.4505, 0.7668, 0.3067, 0.7556, 0.4505, 0.6452, 0.3671, 0.7484, 0.3671, 0.7556, 0.4505, 0.6381, 0.4505, 0.6452, 0.3671, 0.6276, 0.3067, 0.6112, 0.2955, 0.6447, 0.2955, 0.6383, 0.3067, 0.6276, 0.3067, 0.6447, 0.2955, 0.6447, 0.2955, 0.6112, 0.2955, 0.6548, 0.264, 0.6548, 0.264, 0.6112, 0.2955, 0.6548, 0.1732, 0.6548, 0.1732, 0.6112, 0.2955, 0.6087, 0.09326, 0.6548, 0.1732, 0.6087, 0.09326, 0.7649, 0.005141, 0.6452, 0.3671, 0.6276, 0.3067, 0.6383, 0.3067, 0.6452, 0.3671, 0.6381, 0.4505, 0.6276, 0.3067, 0.6381, 0.4505, 0.6276, 0.5129, 0.6276, 0.3067, 0.6671, 0.2197, 0.6548, 0.264, 0.6548, 0.1732, 0.6452, 0.3671, 0.6383, 0.3067, 0.6447, 0.2955, 0.797, 0.5129, 0.7813, 0.2955, 0.797, 0.2093, 0.9191, 0.8705, 0.8272, 0.8068, 0.9211, 0.7014, 0.8272, 0.8068, 0.9191, 0.8705, 0.8392, 0.8705, 0.08793, 0.0062, 0.2113, 0.07679, 0.08793, 0.07679, 0.08793, 0.0062, 0.2959, 0.0212, 0.2113, 0.07679, 0.8176, 0.5592, 0.7962, 0.5777, 0.7954, 0.5509, 0.8176, 0.5777, 0.7962, 0.5777, 0.8176, 0.5592, 0.7954, 0.5509, 0.7668, 0.5129, 0.797, 0.5129, 0.8176, 0.5592, 0.7954, 0.5509, 0.797, 0.5129, 0.5943, 0.5939, 0.5778, 0.5939, 0.5778, 0.5592, 0.5943, 0.5939, 0.5778, 0.5592, 0.5951, 0.5509, 0.5951, 0.5509, 0.5778, 0.5592, 0.5938, 0.5129, 0.5951, 0.5509, 0.5938, 0.5129, 0.6276, 0.5129, 0.749, 0.2955, 0.7384, 0.3486, 0.7384, 0.2803, 0.7484, 0.3671, 0.7384, 0.3486, 0.749, 0.2955, 0.654, 0.3486, 0.6452, 0.3671, 0.6447, 0.2955, 0.654, 0.3486, 0.6447, 0.2955, 0.654, 0.2803, 0.6276, 0.3067, 0.6276, 0.5129, 0.6112, 0.2955, 0.6276, 0.5129, 0.5938, 0.5129, 0.6112, 0.2955, 0.797, 0.5129, 0.7668, 0.5129, 0.7813, 0.2955, 0.7668, 0.5129, 0.7668, 0.3067, 0.7813, 0.2955, 0.7389, 0.1732, 0.6548, 0.1732, 0.7649, 0.005141, 0.5943, 0.5939, 0.6078, 0.6215, 0.5778, 0.5939, 0.5234, 0.6215, 0.5436, 0.5939, 0.5778, 0.5939, 0.6078, 0.6215, 0.5234, 0.6215, 0.5778, 0.5939, 0.5234, 0.6215, 0.5266, 0.5939, 0.5436, 0.5939, 0.5436, 0.5939, 0.5266, 0.09325, 0.5436, 0.09323, 0.5436, 0.5939, 0.5266, 0.5939, 0.5266, 0.09325, 0.5266, 0.5939, 0.5024, 0.5939, 0.5266, 0.09325, 0.5266, 0.09325, 0.5024, 0.5939, 0.5024, 0.09536, 0.4231, 0.591, 0.4802, 0.5788, 0.4802, 0.6272, 0.3923, 0.6242, 0.4231, 0.591, 0.4802, 0.6272, 0.4666, 0.7, 0.4848, 0.6997, 0.4666, 0.8705, 0.4848, 0.6997, 0.4828, 0.8705, 0.4666, 0.8705, 0.4666, 0.7, 0.4666, 0.8705, 0.381, 0.8705, 0.381, 0.6696, 0.4666, 0.7, 0.381, 0.8705, 0.4771, 0.6843, 0.4666, 0.7, 0.381, 0.6696, 0.4771, 0.6843, 0.381, 0.6696, 0.4802, 0.6272, 0.381, 0.6696, 0.3923, 0.6242, 0.4802, 0.6272, 0.6208, 0.929, 0.6453, 0.9297, 0.6447, 0.9879, 0.5266, 0.09325, 0.5046, 0.09024, 0.5046, 0.005141, 0.6214, 0.9879, 0.6208, 0.929, 0.6447, 0.9879, 0.5892, 0.9294, 0.6208, 0.929, 0.6214, 0.9879, 0.5892, 0.9885, 0.5892, 0.9294, 0.6214, 0.9879, 0.4572, 0.09037, 0.4578, 0.004329, 0.4806, 0.005292, 0.4811, 0.09041, 0.4572, 0.09037, 0.4806, 0.005292, 0.5612, 0.9297, 0.5892, 0.9294, 0.5892, 0.9885, 0.5617, 0.9879, 0.5612, 0.9297, 0.5892, 0.9885, 0.5612, 0.9297, 0.5617, 0.9879, 0.3712, 0.9879, 0.3712, 0.9297, 0.5612, 0.9297, 0.3712, 0.9879, 0.4578, 0.004329, 0.3051, 0.09037, 0.3051, 0.004329, 0.4572, 0.09037, 0.3051, 0.09037, 0.4578, 0.004329, 0.5266, 0.09325, 0.6087, 0.09326, 0.5436, 0.09323, 0.6087, 0.09326, 0.5938, 0.09327, 0.5436, 0.09323, 0.7813, 0.2955, 0.7649, 0.005141, 0.797, 0.005141, 0.797, 0.2093, 0.7813, 0.2955, 0.797, 0.005141, 0.8488, 0.1303, 0.797, 0.2093, 0.797, 0.005141, 0.8488, 0.05719, 0.797, 0.005141, 0.8488, 0.005141, 0.8488, 0.08865, 0.8488, 0.1303, 0.797, 0.005141, 0.8488, 0.05719, 0.8488, 0.08865, 0.797, 0.005141, 0.5046, 0.09024, 0.4811, 0.09041, 0.5046, 0.005141, 0.4811, 0.09041, 0.4806, 0.005292, 0.5046, 0.005141, 0.4894, 0.2332, 0.497, 0.2489, 0.4743, 0.2231, 0.4743, 0.2231, 0.497, 0.2489, 0.2477, 0.2244, 0.08084, 0.1953, 0.08154, 0.2757, 0.05741, 0.1953, 0.1549, 0.2323, 0.1746, 0.23, 0.1214, 0.2607, 0.2197, 0.23, 0.2773, 0.4059, 0.1746, 0.23, 0.05741, 0.1953, 0.08154, 0.2757, 0.05741, 0.4059, 0.2477, 0.2244, 0.2773, 0.4059, 0.2197, 0.23, 0.1746, 0.23, 0.2773, 0.4059, 0.1214, 0.2607, 0.497, 0.2489, 0.497, 0.4059, 0.2477, 0.2244, 0.497, 0.4059, 0.2773, 0.4059, 0.2477, 0.2244, 0.9508, 0.09282, 0.9231, 0.09232, 0.9299, 0.08136, 0.9231, 0.09232, 0.9098, 0.1303, 0.9098, 0.005141, 0.9098, 0.28, 0.9098, 0.1303, 0.9231, 0.09232, 0.942, 0.5914, 0.9098, 0.28, 0.9231, 0.09232, 0.9508, 0.09282, 0.9508, 0.00534, 0.9556, 0.005141, 0.9556, 0.5914, 0.942, 0.5914, 0.9508, 0.09282, 0.9556, 0.5914, 0.9508, 0.09282, 0.9556, 0.005141, 0.942, 0.14, 0.942, 0.5914, 0.9231, 0.09232, 0.942, 0.5914, 0.942, 0.14, 0.9508, 0.09282, 0.9508, 0.09282, 0.942, 0.14, 0.9231, 0.09232, 0.9231, 0.00534, 0.9231, 0.09232, 0.9098, 0.005141, 0.1214, 0.2607, 0.2773, 0.4059, 0.05741, 0.4059, 0.08586, 0.2712, 0.1081, 0.2672, 0.08168, 0.2757, 0.1081, 0.2672, 0.1099, 0.2607, 0.1214, 0.2607, 0.1081, 0.2672, 0.1214, 0.2607, 0.05741, 0.4059, 0.08154, 0.2757, 0.1081, 0.2672, 0.05741, 0.4059, 0.9299, 0.08136, 0.9299, 0.00534, 0.9508, 0.00534, 0.9508, 0.09282, 0.9299, 0.08136, 0.9508, 0.00534, 0.9299, 0.08136, 0.9231, 0.00534, 0.9299, 0.00534, 0.9299, 0.08136, 0.9231, 0.09232, 0.9231, 0.00534, 0.9897, 0.2666, 0.9897, 0.455, 0.9595, 0.455, 0.9595, 0.2666, 0.9577, 0.1732, 0.9577, 0.01029, 0.9974, 0.01029, 0.9974, 0.1732, 0.2961, 0.1904, 0.4246, 0.1914, 0.4246, 0.2165, 0.2961, 0.1904, 0.4246, 0.2165, 0.08793, 0.2164, 0.08793, 0.1608, 0.2961, 0.1904, 0.08793, 0.2164, 0.0881, 0.161, 0.3201, 0.161, 0.2961, 0.1904, 0.3201, 0.161, 0.3201, 0.174, 0.2961, 0.1904, 0.9556, 0.005141, 0.9556, 0.5914, 0.9556, 0.5914, 0.9556, 0.005141, 0.2961, 0.1904, 0.4246, 0.1914, 0.4246, 0.1914, 0.2961, 0.1904, 0.05741, 0.1953, 0.05741, 0.4059, 0.007601, 0.4059, 0.007601, 0.1953, 0.05741, 0.1953, 0.007601, 0.4059, 0.286, 0.8106, 0.296, 0.8208, 0.3052, 0.7858, 0.296, 0.8208, 0.3142, 0.7945, 0.3052, 0.7858, 0.296, 0.8208, 0.3646, 0.8208, 0.3754, 0.7945, 0.3142, 0.7945, 0.296, 0.8208, 0.3754, 0.7945, 0.296, 0.4933, 0.286, 0.5028, 0.3142, 0.5166, 0.286, 0.5028, 0.3052, 0.5246, 0.3142, 0.5166, 0.3646, 0.4933, 0.3142, 0.5166, 0.3754, 0.5166, 0.3646, 0.4933, 0.296, 0.4933, 0.3142, 0.5166, 0.286, 0.8106, 0.3052, 0.7858, 0.286, 0.5028, 0.286, 0.5028, 0.3052, 0.7858, 0.3052, 0.5246, 0.3165, 0.5284, 0.3754, 0.782, 0.3754, 0.5284, 0.3165, 0.782, 0.3754, 0.782, 0.3165, 0.5284, 0.3165, 0.5284, 0.3754, 0.5284, 0.3754, 0.5166, 0.3142, 0.5166, 0.3165, 0.5284, 0.3754, 0.5166, 0.3165, 0.782, 0.3754, 0.7945, 0.3754, 0.782, 0.3142, 0.7945, 0.3754, 0.7945, 0.3165, 0.782, 0.3052, 0.7858, 0.3142, 0.7945, 0.3165, 0.782, 0.3052, 0.7858, 0.3165, 0.5284, 0.3052, 0.5246, 0.3052, 0.7858, 0.3165, 0.782, 0.3165, 0.5284, 0.3052, 0.5246, 0.3165, 0.5284, 0.3142, 0.5166, 0.2418, 0.9204, 0.312, 0.9204, 0.32, 0.9073, 0.2336, 0.9073, 0.2418, 0.9204, 0.32, 0.9073, 0.2418, 0.9204, 0.312, 0.9885, 0.312, 0.9204, 0.2418, 0.9885, 0.312, 0.9885, 0.2418, 0.9204, 0.2336, 0.9623, 0.2418, 0.9885, 0.2418, 0.9204, 0.2336, 0.9623, 0.2418, 0.9204, 0.2336, 0.9073, 0.312, 0.9204, 0.32, 0.9623, 0.32, 0.9073, 0.312, 0.9885, 0.32, 0.9623, 0.312, 0.9204, 0.32, 0.9623, 0.3646, 0.9885, 0.3646, 0.9623, 0.312, 0.9885, 0.3646, 0.9885, 0.32, 0.9623, 0.1209, 0.9885, 0.2418, 0.9885, 0.2336, 0.9623, 0.1157, 0.9623, 0.1209, 0.9885, 0.2336, 0.9623, 0.32, 0.9623, 0.3646, 0.9623, 0.32, 0.9073, 0.2336, 0.9073, 0.286, 0.8106, 0.1183, 0.7663, 0.1157, 0.9623, 0.2336, 0.9073, 0.1183, 0.7663, 0.1157, 0.9623, 0.2336, 0.9623, 0.2336, 0.9073, 0.09621, 0.9885, 0.1209, 0.9885, 0.1157, 0.9623, 0.02828, 0.9492, 0.1183, 0.7663, 0.02828, 0.7663, 0.02828, 0.9492, 0.1157, 0.9623, 0.1183, 0.7663, 0.006737, 0.9859, 0.1157, 0.9623, 0.02828, 0.9492, 0.006737, 0.9859, 0.09621, 0.9885, 0.1157, 0.9623, 0.04034, 0.737, 0.02828, 0.7663, 0.1314, 0.7359, 0.02828, 0.7663, 0.1183, 0.7663, 0.1314, 0.7359, 0.04034, 0.737, 0.1314, 0.7359, 0.1314, 0.6495, 0.04034, 0.737, 0.1314, 0.6495, 0.04034, 0.64, 0.04034, 0.64, 0.1314, 0.6495, 0.1497, 0.639, 0.04034, 0.64, 0.1497, 0.639, 0.04034, 0.5431, 0.04034, 0.5431, 0.1497, 0.639, 0.1497, 0.542, 0.04034, 0.5431, 0.1497, 0.542, 0.1314, 0.5316, 0.04034, 0.5431, 0.1314, 0.5316, 0.04034, 0.4666, 0.1314, 0.5316, 0.1314, 0.4666, 0.04034, 0.4666, 0.04034, 0.4666, 0.03562, 0.4155, 0.008833, 0.4155, 0.04034, 0.4666, 0.1314, 0.4666, 0.03562, 0.4155, 0.3884, 0.5535, 0.3884, 0.6033, 0.4343, 0.5535, 0.189, 0.4155, 0.2597, 0.4692, 0.2597, 0.4155, 0.189, 0.4692, 0.2597, 0.4692, 0.189, 0.4155, 0.4418, 0.5451, 0.4418, 0.4953, 0.396, 0.5451, 0.3922, 0.5372, 0.3922, 0.4874, 0.438, 0.4874, 0.2597, 0.4155, 0.2597, 0.4692, 0.33, 0.4155, 0.2597, 0.4692, 0.33, 0.4692, 0.33, 0.4155, 0.296, 0.4933, 0.3646, 0.4933, 0.33, 0.4692, 0.2597, 0.4692, 0.296, 0.4933, 0.33, 0.4692, 0.286, 0.5028, 0.296, 0.4933, 0.2597, 0.4692, 0.03562, 0.4155, 0.1314, 0.4666, 0.189, 0.4155, 0.1314, 0.4666, 0.189, 0.4692, 0.189, 0.4155, 0.189, 0.4692, 0.286, 0.5028, 0.2597, 0.4692, 0.1497, 0.542, 0.1497, 0.639, 0.286, 0.5028, 0.1183, 0.7663, 0.286, 0.8106, 0.1314, 0.7359, 0.1497, 0.639, 0.286, 0.8106, 0.286, 0.5028, 0.1314, 0.7359, 0.286, 0.8106, 0.1497, 0.639, 0.1314, 0.6495, 0.1314, 0.7359, 0.1497, 0.639, 0.1497, 0.542, 0.286, 0.5028, 0.189, 0.4692, 0.1314, 0.5316, 0.1497, 0.542, 0.1314, 0.4666, 0.1497, 0.542, 0.189, 0.4692, 0.1314, 0.4666, 0.7706, 0.7227, 0.6822, 0.7116, 0.7485, 0.7955, 0.6822, 0.7116, 0.6877, 0.7778, 0.7485, 0.7955, 0.6822, 0.7116, 0.6021, 0.8227, 0.6877, 0.7778, 0.6822, 0.7116, 0.5707, 0.8074, 0.6021, 0.8227, 0.8272, 0.8068, 0.7485, 0.7955, 0.7797, 0.8419, 0.8272, 0.8068, 0.7706, 0.7227, 0.7485, 0.7955, 0.6877, 0.7778, 0.6021, 0.8227, 0.6971, 0.8705, 0.7797, 0.8419, 0.7485, 0.7955, 0.6971, 0.8705, 0.7485, 0.7955, 0.6877, 0.7778, 0.6971, 0.8705, 0.5707, 0.8074, 0.5233, 0.8227, 0.6021, 0.8227, 0.5707, 0.8074, 0.5352, 0.8074, 0.5233, 0.8227, 0.5707, 0.8074, 0.5351, 0.7047, 0.5352, 0.8074, 0.6262, 0.7094, 0.5351, 0.7047, 0.5707, 0.8074, 0.6822, 0.7116, 0.6262, 0.7094, 0.5707, 0.8074, 0.2341, 0.1034, 0.2113, 0.1266, 0.2203, 0.1392, 0.2341, 0.1034, 0.2113, 0.07679, 0.2113, 0.1266, 0.8258, 0.7014, 0.9211, 0.7014, 0.9218, 0.6451, 0.8258, 0.7014, 0.9218, 0.6451, 0.7858, 0.6451, 0.7858, 0.6451, 0.9218, 0.6451, 0.7878, 0.6192, 0.7706, 0.7227, 0.8272, 0.8068, 0.8258, 0.7014, 0.8258, 0.7014, 0.8272, 0.8068, 0.9211, 0.7014, 0.7706, 0.7227, 0.8258, 0.7014, 0.7858, 0.6451, 0.7858, 0.6451, 0.7878, 0.6192, 0.7663, 0.5981, 0.7663, 0.5981, 0.7806, 0.5482, 0.7561, 0.5168, 0.7663, 0.5981, 0.7878, 0.6192, 0.7806, 0.5482, 0.6078, 0.6215, 0.6115, 0.6419, 0.6293, 0.5981, 0.6141, 0.5482, 0.6293, 0.5981, 0.6389, 0.5168, 0.6078, 0.6215, 0.6293, 0.5981, 0.6141, 0.5482, 0.6293, 0.5981, 0.6978, 0.5419, 0.6389, 0.5168, 0.6978, 0.5419, 0.7663, 0.5981, 0.7561, 0.5168, 0.5351, 0.7047, 0.6262, 0.7094, 0.6115, 0.6419, 0.5351, 0.7047, 0.6115, 0.6419, 0.5312, 0.6407, 0.5312, 0.6407, 0.6115, 0.6419, 0.6078, 0.6215, 0.4666, 0.7, 0.4848, 0.6997, 0.4771, 0.6843, 0.5234, 0.6215, 0.5312, 0.6407, 0.6078, 0.6215, 0.5943, 0.5939, 0.6078, 0.6215, 0.6141, 0.5482, 0.5352, 0.8074, 0.5351, 0.7047, 0.4848, 0.6997, 0.4828, 0.8705, 0.5233, 0.8227, 0.4848, 0.6997, 0.5233, 0.8227, 0.5352, 0.8074, 0.4848, 0.6997, 0.8488, 0.5426, 0.8576, 0.5426, 0.8488, 0.4596, 0.8488, 0.4596, 0.8576, 0.5426, 0.8576, 0.4596, 0.8576, 0.5426, 0.8714, 0.5426, 0.8576, 0.4596, 0.8576, 0.4596, 0.8714, 0.5426, 0.8714, 0.4596, 0.4852, 0.6839, 0.5273, 0.6746, 0.488, 0.6051, 0.5273, 0.6746, 0.4852, 0.6839, 0.488, 0.6051, 0.8714, 0.5426, 0.893, 0.5426, 0.8714, 0.4596, 0.8714, 0.4596, 0.893, 0.5426, 0.893, 0.4596, 0.893, 0.4596, 0.9098, 0.5426, 0.9098, 0.4596, 0.893, 0.5426, 0.9098, 0.5426, 0.893, 0.4596, 0.4881, 0.4178, 0.4114, 0.4178, 0.4881, 0.5442, 0.4114, 0.4178, 0.4881, 0.4178, 0.4881, 0.5442, 0.8488, 0.2816, 0.8576, 0.2816, 0.8488, 0.2399, 0.8488, 0.2399, 0.8576, 0.2816, 0.8576, 0.2399, 0.8576, 0.2816, 0.8714, 0.2816, 0.8576, 0.2399, 0.8576, 0.2399, 0.8714, 0.2816, 0.8714, 0.2399, 0.4852, 0.6839, 0.5273, 0.6746, 0.488, 0.6051, 0.5273, 0.6746, 0.4852, 0.6839, 0.488, 0.6051, 0.8714, 0.2816, 0.893, 0.2816, 0.8714, 0.2399, 0.8714, 0.2399, 0.893, 0.2816, 0.893, 0.2399, 0.4881, 0.4178, 0.4114, 0.4178, 0.4881, 0.5442, 0.4114, 0.4178, 0.4881, 0.4178, 0.4881, 0.5442, 0.8488, 0.2039, 0.8576, 0.2039, 0.8488, 0.1622, 0.8488, 0.1622, 0.8576, 0.2039, 0.8576, 0.1622, 0.8576, 0.2039, 0.8714, 0.2039, 0.8576, 0.1622, 0.8576, 0.1622, 0.8714, 0.2039, 0.8714, 0.1622, 0.4852, 0.6839, 0.5273, 0.6746, 0.488, 0.6051, 0.5273, 0.6746, 0.4852, 0.6839, 0.488, 0.6051, 0.8714, 0.2039, 0.893, 0.2039, 0.8714, 0.1622, 0.8714, 0.1622, 0.893, 0.2039, 0.893, 0.1622, 0.4881, 0.4178, 0.4114, 0.4178, 0.4881, 0.5442, 0.4114, 0.4178, 0.4881, 0.4178, 0.4881, 0.5442, 0.8488, 0.1303, 0.8576, 0.1303, 0.8488, 0.08865, 0.8488, 0.08865, 0.8576, 0.1303, 0.8576, 0.08865, 0.8576, 0.1303, 0.8714, 0.1303, 0.8576, 0.08865, 0.8576, 0.08865, 0.8714, 0.1303, 0.8714, 0.08865, 0.4852, 0.6839, 0.5273, 0.6746, 0.488, 0.6051, 0.5273, 0.6746, 0.4852, 0.6839, 0.488, 0.6051, 0.8714, 0.1303, 0.893, 0.1303, 0.8714, 0.08865, 0.8714, 0.08865, 0.893, 0.1303, 0.893, 0.08865, 0.4881, 0.4178, 0.4114, 0.4178, 0.4881, 0.5442, 0.4114, 0.4178, 0.4881, 0.4178, 0.4881, 0.5442, 0.8488, 0.05719, 0.8576, 0.05719, 0.8488, 0.005141, 0.8576, 0.05719, 0.8576, 0.01555, 0.8488, 0.005141, 0.8576, 0.05719, 0.8714, 0.05719, 0.8576, 0.01555, 0.8576, 0.01555, 0.8714, 0.05719, 0.8714, 0.005141, 0.4852, 0.6839, 0.5273, 0.6746, 0.488, 0.6051, 0.4695, 0.2041, 0.4886, 0.1084, 0.355, 0.1233, 0.8714, 0.05719, 0.893, 0.05719, 0.8714, 0.005141, 0.8714, 0.005141, 0.893, 0.05719, 0.9098, 0.005141, 0.4114, 0.4178, 0.4881, 0.4178, 0.4881, 0.5442, 0.8833, 0.4596, 0.893, 0.4596, 0.8833, 0.2816, 0.8833, 0.2816, 0.893, 0.4596, 0.893, 0.2816, 0.8833, 0.2039, 0.8833, 0.2399, 0.893, 0.2039, 0.8833, 0.2399, 0.893, 0.2399, 0.893, 0.2039, 0.8833, 0.1303, 0.8833, 0.1622, 0.893, 0.1303, 0.8833, 0.1622, 0.893, 0.1622, 0.893, 0.1303, 0.8833, 0.05719, 0.8833, 0.08865, 0.893, 0.05719, 0.8833, 0.08865, 0.893, 0.08865, 0.893, 0.05719, 0.8488, 0.4596, 0.8714, 0.4596, 0.8488, 0.2816, 0.8714, 0.4596, 0.8833, 0.4596, 0.8833, 0.2816, 0.8714, 0.2816, 0.8714, 0.4596, 0.8833, 0.2816, 0.8488, 0.2816, 0.8714, 0.4596, 0.8714, 0.2816, 0.8488, 0.2399, 0.8714, 0.2399, 0.8488, 0.2039, 0.8714, 0.2399, 0.8833, 0.2399, 0.8833, 0.2039, 0.8714, 0.2039, 0.8714, 0.2399, 0.8833, 0.2039, 0.8488, 0.2039, 0.8714, 0.2399, 0.8714, 0.2039, 0.8488, 0.1622, 0.8714, 0.1622, 0.8488, 0.1303, 0.8714, 0.1622, 0.8833, 0.1622, 0.8833, 0.1303, 0.8714, 0.1303, 0.8714, 0.1622, 0.8833, 0.1303, 0.8488, 0.1303, 0.8714, 0.1622, 0.8714, 0.1303, 0.8488, 0.08865, 0.8714, 0.08865, 0.8488, 0.05719, 0.8714, 0.08865, 0.8833, 0.08865, 0.8833, 0.05719, 0.8714, 0.05719, 0.8714, 0.08865, 0.8833, 0.05719, 0.8488, 0.05719, 0.8714, 0.08865, 0.8714, 0.05719, 0.893, 0.05719, 0.9098, 0.1303, 0.9098, 0.005141, 0.893, 0.08865, 0.9098, 0.1303, 0.893, 0.05719, 0.893, 0.1303, 0.9098, 0.1303, 0.893, 0.08865, 0.893, 0.1303, 0.893, 0.1622, 0.9098, 0.1303, 0.893, 0.4596, 0.9098, 0.4596, 0.893, 0.2816, 0.893, 0.1622, 0.893, 0.2039, 0.9098, 0.1303, 0.893, 0.2039, 0.9098, 0.28, 0.9098, 0.1303, 0.893, 0.2399, 0.9098, 0.28, 0.893, 0.2039, 0.893, 0.2816, 0.9098, 0.28, 0.893, 0.2399, 0.893, 0.2816, 0.9098, 0.4596, 0.9098, 0.28, 0.9098, 0.4596, 0.942, 0.5914, 0.9098, 0.28, 0.3201, 0.1608, 0.08793, 0.1494, 0.08793, 0.1608, 0.3201, 0.1494, 0.08793, 0.1494, 0.3201, 0.1608, 0.3201, 0.1494, 0.2203, 0.1392, 0.08793, 0.1494, 0.2203, 0.1392, 0.08793, 0.1392, 0.08793, 0.1494, 0.294, 0.1126, 0.2341, 0.1034, 0.2203, 0.1392, 0.294, 0.1126, 0.2203, 0.1392, 0.3201, 0.1494, 0.2113, 0.07679, 0.2341, 0.1034, 0.294, 0.1126, 0.2959, 0.0212, 0.2113, 0.07679, 0.294, 0.1126, 0.2113, 0.07679, 0.08793, 0.07679, 0.2113, 0.1266, 0.2113, 0.1266, 0.08793, 0.07679, 0.08793, 0.1266, 0.2203, 0.1392, 0.2113, 0.1266, 0.08793, 0.1392, 0.2113, 0.1266, 0.08793, 0.1266, 0.08793, 0.1392, 0.8392, 0.8705, 0.8272, 0.8068, 0.7797, 0.8419, 0.9098, 0.5426, 0.942, 0.5914, 0.9098, 0.4596, 0.9251, 0.6192, 0.9311, 0.5914, 0.9098, 0.5426, 0.9311, 0.5914, 0.942, 0.5914, 0.9098, 0.5426, 0.893, 0.5426, 0.9098, 0.6188, 0.9098, 0.5426, 0.893, 0.6188, 0.9098, 0.6188, 0.893, 0.5426, 0.8833, 0.5426, 0.8833, 0.575, 0.893, 0.5426, 0.8833, 0.575, 0.893, 0.6188, 0.893, 0.5426, 0.9218, 0.6451, 0.9251, 0.6192, 0.9098, 0.6188, 0.7878, 0.6192, 0.9218, 0.6451, 0.9098, 0.6188, 0.9098, 0.6188, 0.9251, 0.6192, 0.9098, 0.5426, 0.6115, 0.6419, 0.6262, 0.7094, 0.6293, 0.5981, 0.7706, 0.7227, 0.7858, 0.6451, 0.7663, 0.5981, 0.6293, 0.5981, 0.7663, 0.5981, 0.6978, 0.5419, 0.6822, 0.7116, 0.7706, 0.7227, 0.7663, 0.5981, 0.6293, 0.5981, 0.6822, 0.7116, 0.7663, 0.5981, 0.6262, 0.7094, 0.6822, 0.7116, 0.6293, 0.5981, 0.893, 0.6188, 0.7878, 0.6192, 0.9098, 0.6188, 0.8488, 0.5426, 0.8833, 0.575, 0.8714, 0.5426, 0.8714, 0.5426, 0.8833, 0.575, 0.8833, 0.5426, 0.8176, 0.5777, 0.8833, 0.575, 0.8488, 0.5426, 0.8176, 0.5592, 0.8176, 0.5777, 0.8488, 0.5426, 0.8176, 0.5592, 0.8488, 0.5426, 0.797, 0.5129, 0.797, 0.5129, 0.8488, 0.5426, 0.8488, 0.4596, 0.797, 0.5129, 0.8488, 0.4596, 0.8488, 0.2816, 0.797, 0.5129, 0.8488, 0.2816, 0.797, 0.2093, 0.8488, 0.2816, 0.8488, 0.2399, 0.797, 0.2093, 0.797, 0.2093, 0.8488, 0.2399, 0.8488, 0.2039, 0.797, 0.2093, 0.8488, 0.2039, 0.8488, 0.1622, 0.797, 0.2093, 0.8488, 0.1622, 0.8488, 0.1303, 0.7878, 0.6192, 0.893, 0.6188, 0.8176, 0.5777, 0.8176, 0.5777, 0.893, 0.6188, 0.8833, 0.575, 0.5266, 0.09325, 0.6087, 0.09326, 0.5046, 0.005141, 0.5046, 0.005141, 0.6087, 0.09326, 0.7649, 0.005141, 0.7806, 0.5482, 0.7954, 0.5509, 0.7668, 0.5129, 0.7561, 0.5168, 0.7806, 0.5482, 0.7668, 0.5129, 0.7962, 0.5777, 0.7878, 0.6192, 0.8176, 0.5777, 0.7962, 0.5777, 0.7954, 0.5509, 0.7806, 0.5482, 0.7878, 0.6192, 0.7962, 0.5777, 0.7806, 0.5482, 0.5436, 0.5939, 0.5778, 0.5939, 0.5778, 0.5592, 0.5938, 0.5129, 0.5938, 0.09327, 0.5436, 0.09323, 0.5436, 0.5939, 0.5938, 0.5129, 0.5436, 0.09323, 0.5436, 0.5939, 0.5778, 0.5592, 0.5938, 0.5129, 0.5951, 0.5509, 0.5943, 0.5939, 0.6141, 0.5482, 0.6389, 0.5168, 0.6978, 0.5419, 0.7561, 0.5168, 0.6381, 0.4505, 0.6389, 0.5168, 0.7556, 0.4505, 0.6389, 0.5168, 0.7561, 0.5168, 0.7556, 0.4505, 0.5951, 0.5509, 0.6141, 0.5482, 0.6276, 0.5129, 0.6141, 0.5482, 0.6389, 0.5168, 0.6276, 0.5129, 0.7561, 0.5168, 0.7668, 0.5129, 0.7556, 0.4505, 0.6276, 0.5129, 0.6389, 0.5168, 0.6381, 0.4505, 0.654, 0.2803, 0.7384, 0.3486, 0.7384, 0.2803, 0.654, 0.3486, 0.7384, 0.3486, 0.654, 0.2803, 0.654, 0.3486, 0.6452, 0.3671, 0.7384, 0.3486, 0.6452, 0.3671, 0.7484, 0.3671, 0.7384, 0.3486, 0.6671, 0.2197, 0.7389, 0.264, 0.7268, 0.2197, 0.6548, 0.264, 0.7389, 0.264, 0.6671, 0.2197, 0.7384, 0.2803, 0.749, 0.2955, 0.7389, 0.264, 0.6548, 0.264, 0.7384, 0.2803, 0.7389, 0.264, 0.6447, 0.2955, 0.654, 0.2803, 0.6548, 0.264, 0.654, 0.2803, 0.7384, 0.2803, 0.6548, 0.264, 0.5938, 0.09327, 0.6112, 0.2955, 0.6087, 0.09326, 0.5938, 0.09327, 0.5938, 0.5129, 0.6112, 0.2955, 0.749, 0.2955, 0.7668, 0.3067, 0.7813, 0.2955, 0.7553, 0.3067, 0.7668, 0.3067, 0.749, 0.2955, 0.7268, 0.2197, 0.7389, 0.264, 0.7389, 0.1732, 0.6548, 0.1732, 0.7268, 0.2197, 0.7389, 0.1732, 0.6671, 0.2197, 0.7268, 0.2197, 0.6548, 0.1732, 0.749, 0.2955, 0.7813, 0.2955, 0.7389, 0.264, 0.7389, 0.264, 0.7813, 0.2955, 0.7389, 0.1732, 0.7389, 0.1732, 0.7813, 0.2955, 0.7649, 0.005141, 0.7484, 0.3671, 0.7553, 0.3067, 0.749, 0.2955, 0.7553, 0.3067, 0.7484, 0.3671, 0.7668, 0.3067, 0.7484, 0.3671, 0.7556, 0.4505, 0.7668, 0.3067, 0.7556, 0.4505, 0.7668, 0.5129, 0.7668, 0.3067, 0.6452, 0.3671, 0.7556, 0.4505, 0.7484, 0.3671, 0.6381, 0.4505, 0.7556, 0.4505, 0.6452, 0.3671, 0.6112, 0.2955, 0.6276, 0.3067, 0.6447, 0.2955, 0.6276, 0.3067, 0.6383, 0.3067, 0.6447, 0.2955, 0.6112, 0.2955, 0.6447, 0.2955, 0.6548, 0.264, 0.6112, 0.2955, 0.6548, 0.264, 0.6548, 0.1732, 0.6112, 0.2955, 0.6548, 0.1732, 0.6087, 0.09326, 0.6087, 0.09326, 0.6548, 0.1732, 0.7649, 0.005141, 0.6276, 0.3067, 0.6452, 0.3671, 0.6383, 0.3067, 0.6381, 0.4505, 0.6452, 0.3671, 0.6276, 0.3067, 0.6276, 0.5129, 0.6381, 0.4505, 0.6276, 0.3067, 0.6548, 0.264, 0.6671, 0.2197, 0.6548, 0.1732, 0.6383, 0.3067, 0.6452, 0.3671, 0.6447, 0.2955, 0.7813, 0.2955, 0.797, 0.5129, 0.797, 0.2093, 0.8272, 0.8068, 0.9191, 0.8705, 0.9211, 0.7014, 0.9191, 0.8705, 0.8272, 0.8068, 0.8392, 0.8705, 0.2113, 0.07679, 0.08793, 0.0062, 0.08793, 0.07679, 0.2959, 0.0212, 0.08793, 0.0062, 0.2113, 0.07679, 0.7962, 0.5777, 0.8176, 0.5592, 0.7954, 0.5509, 0.7962, 0.5777, 0.8176, 0.5777, 0.8176, 0.5592, 0.7668, 0.5129, 0.7954, 0.5509, 0.797, 0.5129, 0.7954, 0.5509, 0.8176, 0.5592, 0.797, 0.5129, 0.5778, 0.5939, 0.5943, 0.5939, 0.5778, 0.5592, 0.5778, 0.5592, 0.5943, 0.5939, 0.5951, 0.5509, 0.5778, 0.5592, 0.5951, 0.5509, 0.5938, 0.5129, 0.5938, 0.5129, 0.5951, 0.5509, 0.6276, 0.5129, 0.7384, 0.3486, 0.749, 0.2955, 0.7384, 0.2803, 0.7384, 0.3486, 0.7484, 0.3671, 0.749, 0.2955, 0.6452, 0.3671, 0.654, 0.3486, 0.6447, 0.2955, 0.6447, 0.2955, 0.654, 0.3486, 0.654, 0.2803, 0.6276, 0.5129, 0.6276, 0.3067, 0.6112, 0.2955, 0.5938, 0.5129, 0.6276, 0.5129, 0.6112, 0.2955, 0.7668, 0.5129, 0.797, 0.5129, 0.7813, 0.2955, 0.7668, 0.3067, 0.7668, 0.5129, 0.7813, 0.2955, 0.6548, 0.1732, 0.7389, 0.1732, 0.7649, 0.005141, 0.6078, 0.6215, 0.5943, 0.5939, 0.5778, 0.5939, 0.5436, 0.5939, 0.5234, 0.6215, 0.5778, 0.5939, 0.5234, 0.6215, 0.6078, 0.6215, 0.5778, 0.5939, 0.5266, 0.5939, 0.5234, 0.6215, 0.5436, 0.5939, 0.5266, 0.09325, 0.5436, 0.5939, 0.5436, 0.09323, 0.5266, 0.5939, 0.5436, 0.5939, 0.5266, 0.09325, 0.5024, 0.5939, 0.5266, 0.5939, 0.5266, 0.09325, 0.5024, 0.5939, 0.5266, 0.09325, 0.5024, 0.09536, 0.4802, 0.5788, 0.4231, 0.591, 0.4802, 0.6272, 0.4231, 0.591, 0.3923, 0.6242, 0.4802, 0.6272, 0.4848, 0.6997, 0.4666, 0.7, 0.4666, 0.8705, 0.4828, 0.8705, 0.4848, 0.6997, 0.4666, 0.8705, 0.4666, 0.8705, 0.4666, 0.7, 0.381, 0.8705, 0.4666, 0.7, 0.381, 0.6696, 0.381, 0.8705, 0.4666, 0.7, 0.4771, 0.6843, 0.381, 0.6696, 0.381, 0.6696, 0.4771, 0.6843, 0.4802, 0.6272, 0.3923, 0.6242, 0.381, 0.6696, 0.4802, 0.6272, 0.6453, 0.9297, 0.6208, 0.929, 0.6447, 0.9879, 0.5046, 0.09024, 0.5266, 0.09325, 0.5046, 0.005141, 0.6208, 0.929, 0.6214, 0.9879, 0.6447, 0.9879, 0.6208, 0.929, 0.5892, 0.9294, 0.6214, 0.9879, 0.5892, 0.9294, 0.5892, 0.9885, 0.6214, 0.9879, 0.4578, 0.004329, 0.4572, 0.09037, 0.4806, 0.005292, 0.4572, 0.09037, 0.4811, 0.09041, 0.4806, 0.005292, 0.5892, 0.9294, 0.5612, 0.9297, 0.5892, 0.9885, 0.5612, 0.9297, 0.5617, 0.9879, 0.5892, 0.9885, 0.5617, 0.9879, 0.5612, 0.9297, 0.3712, 0.9879, 0.5612, 0.9297, 0.3712, 0.9297, 0.3712, 0.9879, 0.3051, 0.09037, 0.4578, 0.004329, 0.3051, 0.004329, 0.3051, 0.09037, 0.4572, 0.09037, 0.4578, 0.004329, 0.6087, 0.09326, 0.5266, 0.09325, 0.5436, 0.09323, 0.5938, 0.09327, 0.6087, 0.09326, 0.5436, 0.09323, 0.7649, 0.005141, 0.7813, 0.2955, 0.797, 0.005141, 0.7813, 0.2955, 0.797, 0.2093, 0.797, 0.005141, 0.797, 0.2093, 0.8488, 0.1303, 0.797, 0.005141, 0.797, 0.005141, 0.8488, 0.05719, 0.8488, 0.005141, 0.8488, 0.1303, 0.8488, 0.08865, 0.797, 0.005141, 0.8488, 0.08865, 0.8488, 0.05719, 0.797, 0.005141, 0.4811, 0.09041, 0.5046, 0.09024, 0.5046, 0.005141, 0.4806, 0.005292, 0.4811, 0.09041, 0.5046, 0.005141, 0.497, 0.2489, 0.4894, 0.2332, 0.4743, 0.2231, 0.497, 0.2489, 0.4743, 0.2231, 0.2477, 0.2244, 0.08154, 0.2757, 0.08084, 0.1953, 0.05741, 0.1953, 0.1746, 0.23, 0.1549, 0.2323, 0.1214, 0.2607, 0.2773, 0.4059, 0.2197, 0.23, 0.1746, 0.23, 0.08154, 0.2757, 0.05741, 0.1953, 0.05741, 0.4059, 0.2773, 0.4059, 0.2477, 0.2244, 0.2197, 0.23, 0.2773, 0.4059, 0.1746, 0.23, 0.1214, 0.2607, 0.497, 0.4059, 0.497, 0.2489, 0.2477, 0.2244, 0.2773, 0.4059, 0.497, 0.4059, 0.2477, 0.2244, 0.9231, 0.09232, 0.9508, 0.09282, 0.9299, 0.08136, 0.9098, 0.1303, 0.9231, 0.09232, 0.9098, 0.005141, 0.9098, 0.1303, 0.9098, 0.28, 0.9231, 0.09232, 0.9098, 0.28, 0.942, 0.5914, 0.9231, 0.09232, 0.9508, 0.00534, 0.9508, 0.09282, 0.9556, 0.005141, 0.942, 0.5914, 0.9556, 0.5914, 0.9508, 0.09282, 0.9508, 0.09282, 0.9556, 0.5914, 0.9556, 0.005141, 0.942, 0.5914, 0.942, 0.14, 0.9231, 0.09232, 0.942, 0.14, 0.942, 0.5914, 0.9508, 0.09282, 0.942, 0.14, 0.9508, 0.09282, 0.9231, 0.09232, 0.9231, 0.09232, 0.9231, 0.00534, 0.9098, 0.005141, 0.2773, 0.4059, 0.1214, 0.2607, 0.05741, 0.4059, 0.1081, 0.2672, 0.08586, 0.2712, 0.08168, 0.2757, 0.1099, 0.2607, 0.1081, 0.2672, 0.1214, 0.2607, 0.1214, 0.2607, 0.1081, 0.2672, 0.05741, 0.4059, 0.1081, 0.2672, 0.08154, 0.2757, 0.05741, 0.4059, 0.9299, 0.00534, 0.9299, 0.08136, 0.9508, 0.00534, 0.9299, 0.08136, 0.9508, 0.09282, 0.9508, 0.00534, 0.9231, 0.00534, 0.9299, 0.08136, 0.9299, 0.00534, 0.9231, 0.09232, 0.9299, 0.08136, 0.9231, 0.00534, 0.9974, 0.01029, 0.9974, 0.5743, 0.9577, 0.5743, 0.9577, 0.01029, 0.4246, 0.2165, 0.08793, 0.2164, 0.08793, 0.2164, 0.4246, 0.2165, 0.4246, 0.1914, 0.2961, 0.1904, 0.4246, 0.2165, 0.4246, 0.2165, 0.2961, 0.1904, 0.08793, 0.2164, 0.2961, 0.1904, 0.08793, 0.1608, 0.08793, 0.2164, 0.3201, 0.161, 0.0881, 0.161, 0.2961, 0.1904, 0.3201, 0.174, 0.3201, 0.161, 0.2961, 0.1904, 0.4246, 0.1914, 0.2961, 0.1904, 0.2961, 0.1904, 0.4246, 0.1914, 0.08793, 0.2164, 0.4246, 0.2165, 0.4246, 0.2165, 0.08793, 0.2164, 0.05741, 0.4059, 0.05741, 0.1953, 0.007601, 0.4059, 0.05741, 0.1953, 0.007601, 0.1953, 0.007601, 0.4059, 0.296, 0.8208, 0.286, 0.8106, 0.3052, 0.7858, 0.3142, 0.7945, 0.296, 0.8208, 0.3052, 0.7858, 0.3646, 0.8208, 0.296, 0.8208, 0.3754, 0.7945, 0.296, 0.8208, 0.3142, 0.7945, 0.3754, 0.7945, 0.286, 0.5028, 0.296, 0.4933, 0.3142, 0.5166, 0.3052, 0.5246, 0.286, 0.5028, 0.3142, 0.5166, 0.3142, 0.5166, 0.3646, 0.4933, 0.3754, 0.5166, 0.296, 0.4933, 0.3646, 0.4933, 0.3142, 0.5166, 0.3052, 0.7858, 0.286, 0.8106, 0.286, 0.5028, 0.3052, 0.7858, 0.286, 0.5028, 0.3052, 0.5246, 0.3754, 0.782, 0.3165, 0.5284, 0.3754, 0.5284, 0.3754, 0.782, 0.3165, 0.782, 0.3165, 0.5284, 0.3754, 0.5284, 0.3165, 0.5284, 0.3754, 0.5166, 0.3165, 0.5284, 0.3142, 0.5166, 0.3754, 0.5166, 0.3754, 0.7945, 0.3165, 0.782, 0.3754, 0.782, 0.3754, 0.7945, 0.3142, 0.7945, 0.3165, 0.782, 0.3142, 0.7945, 0.3052, 0.7858, 0.3165, 0.782, 0.3165, 0.5284, 0.3052, 0.7858, 0.3052, 0.5246, 0.3165, 0.782, 0.3052, 0.7858, 0.3165, 0.5284, 0.3165, 0.5284, 0.3052, 0.5246, 0.3142, 0.5166, 0.312, 0.9204, 0.2418, 0.9204, 0.32, 0.9073, 0.2418, 0.9204, 0.2336, 0.9073, 0.32, 0.9073, 0.312, 0.9885, 0.2418, 0.9204, 0.312, 0.9204, 0.312, 0.9885, 0.2418, 0.9885, 0.2418, 0.9204, 0.2418, 0.9885, 0.2336, 0.9623, 0.2418, 0.9204, 0.2418, 0.9204, 0.2336, 0.9623, 0.2336, 0.9073, 0.32, 0.9623, 0.312, 0.9204, 0.32, 0.9073, 0.32, 0.9623, 0.312, 0.9885, 0.312, 0.9204, 0.3646, 0.9885, 0.32, 0.9623, 0.3646, 0.9623, 0.3646, 0.9885, 0.312, 0.9885, 0.32, 0.9623, 0.2418, 0.9885, 0.1209, 0.9885, 0.2336, 0.9623, 0.1209, 0.9885, 0.1157, 0.9623, 0.2336, 0.9623, 0.3646, 0.9623, 0.32, 0.9623, 0.32, 0.9073, 0.286, 0.8106, 0.2336, 0.9073, 0.1183, 0.7663, 0.2336, 0.9073, 0.1157, 0.9623, 0.1183, 0.7663, 0.2336, 0.9623, 0.1157, 0.9623, 0.2336, 0.9073, 0.1209, 0.9885, 0.09621, 0.9885, 0.1157, 0.9623, 0.1183, 0.7663, 0.02828, 0.9492, 0.02828, 0.7663, 0.1157, 0.9623, 0.02828, 0.9492, 0.1183, 0.7663, 0.1157, 0.9623, 0.006737, 0.9859, 0.02828, 0.9492, 0.09621, 0.9885, 0.006737, 0.9859, 0.1157, 0.9623, 0.02828, 0.7663, 0.04034, 0.737, 0.1314, 0.7359, 0.1183, 0.7663, 0.02828, 0.7663, 0.1314, 0.7359, 0.1314, 0.7359, 0.04034, 0.737, 0.1314, 0.6495, 0.1314, 0.6495, 0.04034, 0.737, 0.04034, 0.64, 0.1314, 0.6495, 0.04034, 0.64, 0.1497, 0.639, 0.1497, 0.639, 0.04034, 0.64, 0.04034, 0.5431, 0.1497, 0.639, 0.04034, 0.5431, 0.1497, 0.542, 0.1497, 0.542, 0.04034, 0.5431, 0.1314, 0.5316, 0.1314, 0.5316, 0.04034, 0.5431, 0.04034, 0.4666, 0.1314, 0.4666, 0.1314, 0.5316, 0.04034, 0.4666, 0.03562, 0.4155, 0.04034, 0.4666, 0.008833, 0.4155, 0.1314, 0.4666, 0.04034, 0.4666, 0.03562, 0.4155, 0.3884, 0.6033, 0.3884, 0.5535, 0.4343, 0.5535, 0.2597, 0.4692, 0.189, 0.4155, 0.2597, 0.4155, 0.2597, 0.4692, 0.189, 0.4692, 0.189, 0.4155, 0.4418, 0.4953, 0.4418, 0.5451, 0.396, 0.5451, 0.3922, 0.4874, 0.3922, 0.5372, 0.438, 0.4874, 0.2597, 0.4692, 0.2597, 0.4155, 0.33, 0.4155, 0.33, 0.4692, 0.2597, 0.4692, 0.33, 0.4155, 0.3646, 0.4933, 0.296, 0.4933, 0.33, 0.4692, 0.296, 0.4933, 0.2597, 0.4692, 0.33, 0.4692, 0.296, 0.4933, 0.286, 0.5028, 0.2597, 0.4692, 0.1314, 0.4666, 0.03562, 0.4155, 0.189, 0.4155, 0.189, 0.4692, 0.1314, 0.4666, 0.189, 0.4155, 0.286, 0.5028, 0.189, 0.4692, 0.2597, 0.4692, 0.1497, 0.639, 0.1497, 0.542, 0.286, 0.5028, 0.286, 0.8106, 0.1183, 0.7663, 0.1314, 0.7359, 0.286, 0.8106, 0.1497, 0.639, 0.286, 0.5028, 0.286, 0.8106, 0.1314, 0.7359, 0.1497, 0.639, 0.1314, 0.7359, 0.1314, 0.6495, 0.1497, 0.639, 0.286, 0.5028, 0.1497, 0.542, 0.189, 0.4692, 0.1497, 0.542, 0.1314, 0.5316, 0.1314, 0.4666, 0.189, 0.4692, 0.1497, 0.542, 0.1314, 0.4666, 0.2923, 0.8257, 0.3646, 0.8257, 0.296, 0.8208, 0.296, 0.8208, 0.3646, 0.8257, 0.3646, 0.8208, 0.3646, 0.8257, 0.2923, 0.8257, 0.296, 0.8208, 0.3646, 0.8257, 0.296, 0.8208, 0.3646, 0.8208, 0.2923, 0.8257, 0.2336, 0.9073, 0.286, 0.8106, 0.296, 0.8208, 0.2923, 0.8257, 0.286, 0.8106, 0.2923, 0.8257, 0.296, 0.8208, 0.286, 0.8106, 0.2336, 0.9073, 0.2923, 0.8257, 0.286, 0.8106, 0.2336, 0.9073, 0.32, 0.9073, 0.2923, 0.8257, 0.32, 0.9073, 0.3646, 0.9623, 0.3646, 0.8257, 0.2923, 0.8257, 0.32, 0.9073, 0.3646, 0.8257, 0.32, 0.9073, 0.2336, 0.9073, 0.2923, 0.8257, 0.32, 0.9073, 0.2923, 0.8257, 0.3646, 0.8257, 0.3646, 0.9623, 0.32, 0.9073, 0.3646, 0.8257, 0.9945, 0.5914, 0.9556, 0.005141, 0.9945, 0.005141, 0.9945, 0.5914, 0.9556, 0.5914, 0.9556, 0.005141, 0.9951, 0.8803, 0.8314, 0.9935, 0.8314, 0.8803, 0.9951, 0.9935, 0.8314, 0.9935, 0.9951, 0.8803, 0.9556, 0.005141, 0.9945, 0.5914, 0.9945, 0.005141, 0.9556, 0.5914, 0.9945, 0.5914, 0.9556, 0.005141, 0.8314, 0.9935, 0.9951, 0.8803, 0.8314, 0.8803, 0.8314, 0.9935, 0.9951, 0.9935, 0.9951, 0.8803, 0.08084, 0.1953, 0.08154, 0.2757, 0.08154, 0.2757, 0.08084, 0.1953, 0.9974, 0.01029, 0.9974, 0.1732, 0.9577, 0.1732, 0.9577, 0.01029, 0.9556, 0.5914, 0.9556, 0.005141, 0.9556, 0.005141, 0.9556, 0.5914, 0.08154, 0.2757, 0.08084, 0.1953, 0.08084, 0.1953, 0.08154, 0.2757, 0.9897, 0.07818, 0.9897, 0.2666, 0.9595, 0.2666, 0.9595, 0.07818, 0.9577, 0.5743, 0.9577, 0.01029, 0.9974, 0.01029, 0.9974, 0.5743])
me_elevator.materials.append(mat_elevator)
me_elevator.use_remesh_preserve_volume = False
me_elevator.use_remesh_preserve_attributes = False
me_elevator.use_mirror_vertex_groups = False
me_elevator.update()

# ---- objects
ob_elevatordoorright = bpy.data.objects.new('ElevatorDoorRight', me_elevatordoorright)
ob_elevatordoorleft = bpy.data.objects.new('ElevatorDoorLeft', me_elevatordoorleft)
ob_elevator = bpy.data.objects.new('Elevator', me_elevator)

# ---- transforms, parenting, visibility, modifiers, constraints
ob_elevatordoorright.location = (0.0, 0.0, 0.0)
ob_elevatordoorright.lineart.crease_threshold = 0.0
ob_elevatordoorleft.location = (0.0, 0.0, 0.0)
ob_elevatordoorleft.lineart.crease_threshold = 0.0
ob_elevator.location = (0.0, 0.0, 0.0)
ob_elevator.lineart.crease_threshold = 0.0

# ---- collection membership
col_collection_1.objects.link(ob_elevatordoorright)
col_collection_1.objects.link(ob_elevatordoorleft)
col_collection_1.objects.link(ob_elevator)

# ---- scene / render settings (as saved in the file)
scene.frame_start = 1; scene.frame_end = 250; scene.frame_set(1)
scene.render.engine = 'BLENDER_EEVEE_NEXT'
scene.render.resolution_percentage = 50
scene.render.dither_intensity = 0.0
scene.cycles.use_denoising = False
scene.cycles.samples = 128
scene.cycles.sampling_pattern = 'TABULATED_SOBOL'
scene.cycles.light_sampling_threshold = 0.0
scene.cycles.use_adaptive_sampling = False
scene.cycles.use_light_tree = False
scene.cycles.blur_glossy = 0.0
scene.cycles.sample_clamp_indirect = 0.0
scene.view_settings.view_transform = 'Standard'
bpy.context.view_layer.update()

# ---- added for rendering (the .blend has no active camera and no usable light): camera, sun
cam_auto = bpy.data.cameras.new('AutoCamera')
cam_auto.lens = 50.0
cam_auto.sensor_width = 36.0
cam_auto.clip_end = 1403.53
ob_auto_camera = bpy.data.objects.new('AutoCamera', cam_auto)
scene.collection.objects.link(ob_auto_camera)
ob_auto_camera.location = (79.973, -98.3931, 87.4344)
ob_auto_camera.rotation_euler = (1.09748, -7.21219e-08, 0.694738)
scene.camera = ob_auto_camera
light_auto_sun = bpy.data.lights.new('AutoSun', 'SUN')
light_auto_sun.energy = 3.0
light_auto_sun.angle = 0.0523599
ob_auto_sun = bpy.data.objects.new('AutoSun', light_auto_sun)
scene.collection.objects.link(ob_auto_sun)
ob_auto_sun.rotation_euler = (0.872665, 0.174533, 0.523599)
bpy.context.view_layer.update()
